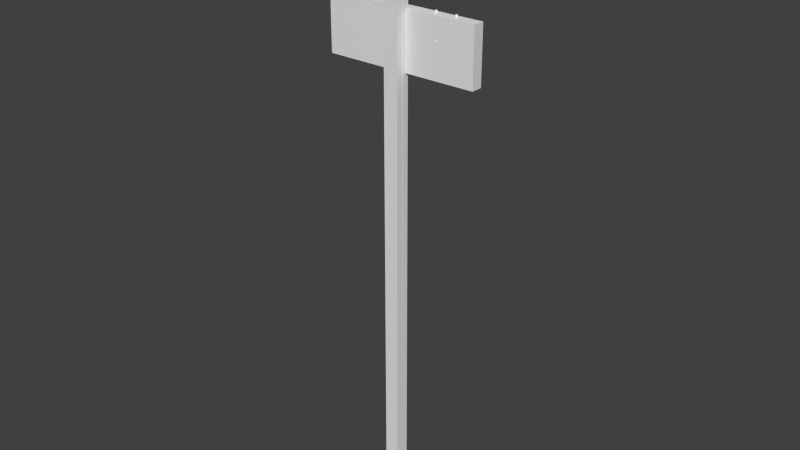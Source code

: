 # Source: pole1.blend  (saved by Blender 2.74.0; exported with 4.5.12 LTS)
import bpy
from mathutils import Matrix  # noqa: F401  (used for matrix-valued properties, if any)

bpy.ops.wm.read_factory_settings(use_empty=True)
scene = bpy.context.scene
scene.name = 'Scene'

# ---- collections
col_collection_1 = bpy.data.collections.new('Collection 1'); scene.collection.children.link(col_collection_1)
col_collection_11 = bpy.data.collections.new('Collection 11'); scene.collection.children.link(col_collection_11)

# ---- materials (node trees are filled in below, after node groups)
mat_pole = bpy.data.materials.new('pole')
mat_pole.alpha_threshold = 0.0
mat_pole.use_transparent_shadow = False
mat_pole.roughness = 0.5

# ---- material node trees

# ---- world
world_world = bpy.data.worlds.new('World'); scene.world = world_world
world_world.color = (0.05088, 0.05088, 0.05088)
world_world.use_sun_shadow = False
world_world.sun_shadow_jitter_overblur = 0.0
world_world.cycles.sampling_method = 'MANUAL'
world_world.cycles.sample_map_resolution = 256
world_world.light_settings.distance = 40.0

# ---- meshes
me_cylinder_001 = bpy.data.meshes.new('Cylinder.001')
me_cylinder_001.from_pydata([(3.082, 10.02, 575.4), (3.086, 13.29, 575.7), (56.04, 8.602, 627.9), (56.03, 5.333, 627.6), (-1.784, 9.613, 580.3), (-1.78, 12.88, 580.6), (51.17, 8.199, 632.8), (51.17, 4.929, 632.5), (-56.38, 5.385, 625.9), (-56.67, 8.653, 625.9), (3.838, 13.55, 575.4), (4.126, 10.29, 575.5), (-51.98, 5.816, 631.2), (-52.27, 9.084, 631.2), (8.24, 13.99, 580.8), (8.528, 10.72, 580.8), (-99.33, 9.694, 624.0), (-99.33, 18.21, 624.0), (99.28, 18.21, 624.0), (99.28, 9.694, 624.0), (-99.37, 9.694, 642.0), (-99.37, 18.21, 642.0), (99.31, 18.21, 642.0), (99.31, 9.694, 642.0), (-82.81, 9.694, 725.0), (-82.81, 18.21, 725.0), (84.07, 18.21, 725.0), (84.07, 9.694, 725.0), (-82.81, 9.694, 743.0), (-82.81, 18.21, 743.0), (84.07, 18.21, 743.0), (84.07, 9.694, 743.0), (0.0, 9.479, 0.04492), (0.0, 9.479, 767.0), (3.627, 8.757, 0.04492), (3.627, 8.757, 767.0), (6.703, 6.703, 0.04492), (6.703, 6.703, 767.0), (8.757, 3.627, 0.04492), (8.757, 3.627, 767.0), (9.479, -4.143e-07, 0.04492), (9.479, -4.143e-07, 767.0), (8.757, -3.627, 0.04492), (8.757, -3.627, 767.0), (6.703, -6.703, 0.04492), (6.703, -6.703, 767.0), (3.627, -8.757, 0.04492), (3.627, -8.757, 767.0), (1.431e-06, -9.479, 0.04492), (1.431e-06, -9.479, 767.0), (-3.627, -8.757, 0.04492), (-3.627, -8.757, 767.0), (-6.703, -6.703, 0.04492), (-6.703, -6.703, 767.0), (-8.757, -3.627, 0.04492), (-8.757, -3.627, 767.0), (-9.479, 1.13e-07, 0.04492), (-9.479, 1.13e-07, 767.0), (-8.757, 3.627, 0.04492), (-8.757, 3.627, 767.0), (-6.703, 6.703, 0.04492), (-6.703, 6.703, 767.0), (-3.627, 8.758, 0.04492), (-3.627, 8.758, 767.0), (0.3536, 10.02, 680.4), (0.346, 13.29, 680.6), (-53.3, 8.602, 732.1), (-53.29, 5.333, 731.9), (5.153, 9.613, 685.3), (5.146, 12.88, 685.6), (-48.5, 8.199, 737.1), (-48.49, 4.929, 736.8), (59.14, 5.639, 731.7), (59.42, 8.908, 731.6), (-0.4032, 13.81, 680.4), (-0.6909, 10.54, 680.4), (54.66, 6.07, 736.9), (54.95, 9.339, 736.9), (-4.876, 14.24, 685.6), (-5.164, 10.97, 685.6), (-47.69, 17.32, 742.5), (-47.69, 17.32, 746.2), (5.019, -5.373, 771.6), (0.04186, 6.642, 771.6), (-46.75, 14.9, 752.5), (-46.36, 13.97, 752.5), (-46.75, 13.03, 752.5), (-4.457, 4.102, 769.1), (-47.69, 10.61, 742.5), (-6.32, -0.3965, 769.1), (-50.06, 11.6, 742.5), (-50.06, 11.6, 746.2), (-51.04, 13.97, 742.5), (-51.04, 13.97, 746.2), (-50.06, 16.33, 742.5), (-50.06, 16.33, 746.2), (-4.457, -4.895, 769.1), (7.08, -0.3965, 771.6), (-42.71, 18.94, 747.5), (-40.65, 13.97, 747.5), (5.019, 4.58, 771.6), (-52.19, 9.466, 745.0), (-54.05, 13.97, 745.0), (-52.19, 18.46, 745.0), (-47.69, 21.0, 747.5), (-42.71, 8.988, 747.5), (-47.69, 6.927, 747.5), (-2.327, 1.973, 770.3), (-2.327, 1.973, 766.6), (-52.66, 8.988, 747.5), (-54.72, 13.97, 747.5), (-52.66, 18.94, 747.5), (-47.69, 15.29, 752.5), (-43.19, 18.46, 745.0), (-41.32, 13.97, 745.0), (-43.19, 9.466, 745.0), (-47.69, 12.64, 752.5), (-48.62, 13.03, 752.5), (-49.01, 13.97, 752.5), (-48.62, 14.9, 752.5), (-47.69, 21.95, 751.3), (-47.69, 7.603, 745.0), (-47.69, 20.33, 745.0), (-45.32, 16.33, 746.2), (-47.69, 5.978, 751.3), (-53.33, 8.317, 751.3), (-55.67, 13.97, 751.3), (-53.33, 19.61, 751.3), (-3.309, -0.3965, 770.3), (-45.32, 16.33, 742.5), (-44.34, 13.97, 746.2), (-44.34, 13.97, 742.5), (-3.309, -0.3965, 766.6), (-54.63, 7.025, 754.3), (-57.5, 13.97, 754.3), (-54.63, 20.91, 754.3), (-2.327, -2.766, 770.3), (-45.32, 11.6, 746.2), (-45.32, 11.6, 742.5), (-47.69, 10.61, 746.2), (-2.327, -2.766, 766.6), (-49.14, 12.51, 759.3), (-49.74, 13.97, 759.3), (-49.14, 15.42, 759.3), (0.04185, -3.747, 766.6), (0.9789, -1.334, 776.6), (1.367, -0.3965, 776.6), (0.9789, 0.5405, 776.6), (0.04185, 2.954, 770.3), (-48.68, 12.97, 762.7), (-49.1, 13.97, 762.7), (-48.68, 14.96, 762.7), (-47.69, 13.97, 763.1), (-42.04, 8.317, 751.3), (-39.7, 13.97, 751.3), (-42.04, 19.61, 751.3), (-47.69, 23.78, 754.3), (-47.69, 4.15, 754.3), (-40.75, 7.025, 754.3), (-37.87, 13.97, 754.3), (-40.75, 20.91, 754.3), (-47.69, 16.02, 759.3), (-47.69, 11.91, 759.3), (-46.23, 12.51, 759.3), (-45.63, 13.97, 759.3), (-46.23, 15.42, 759.3), (-47.69, 15.38, 762.7), (-47.69, 12.55, 762.7), (-46.69, 12.97, 762.7), (-46.28, 13.97, 762.7), (-46.69, 14.96, 762.7), (0.04185, 2.954, 766.6), (0.04186, -7.435, 771.6), (-4.935, -5.373, 771.6), (-6.997, -0.3965, 771.6), (-4.935, 4.58, 771.6), (0.04186, 0.9287, 776.6), (4.541, 4.102, 769.1), (6.404, -0.3965, 769.1), (4.541, -4.895, 769.1), (0.04186, -1.722, 776.6), (-0.8952, -1.334, 776.6), (-1.283, -0.3965, 776.6), (-0.8952, 0.5405, 776.6), (0.04186, 7.591, 775.4), (0.04187, -6.759, 769.1), (0.04187, 5.966, 769.1), (2.411, 1.973, 770.3), (0.04186, -8.384, 775.4), (-5.606, -6.045, 775.4), (-7.946, -0.3965, 775.4), (-5.606, 5.251, 775.4), (2.411, 1.973, 766.6), (3.393, -0.3965, 770.3), (3.393, -0.3965, 766.6), (-6.898, -7.337, 778.4), (-9.773, -0.3965, 778.4), (-6.898, 6.544, 778.4), (2.411, -2.766, 770.3), (2.411, -2.766, 766.6), (0.04187, -3.747, 770.3), (-1.411, -1.849, 783.4), (-2.013, -0.3965, 783.4), (-1.411, 1.056, 783.4), (-0.9553, -1.394, 786.8), (-1.368, -0.3965, 786.8), (-0.9553, 0.6007, 786.8), (0.04187, -0.3965, 787.2), (5.69, -6.045, 775.4), (8.029, -0.3965, 775.4), (5.69, 5.251, 775.4), (0.04186, 9.419, 778.4), (0.04186, -10.21, 778.4), (6.982, -7.337, 778.4), (9.857, -0.3965, 778.4), (6.982, 6.544, 778.4), (0.04186, 1.658, 783.4), (0.04186, -2.451, 783.4), (1.495, -1.849, 783.4), (2.096, -0.3965, 783.4), (1.495, 1.056, 783.4), (0.04186, 1.014, 786.8), (0.04186, -1.807, 786.8), (1.039, -1.394, 786.8), (1.452, -0.3965, 786.8), (1.039, 0.6007, 786.8), (59.92, 8.988, 747.5), (54.94, 21.0, 747.5), (50.44, 18.46, 745.0), (48.58, 13.97, 745.0), (50.44, 9.466, 745.0), (61.98, 13.97, 747.5), (59.92, 18.94, 747.5), (52.57, 16.33, 746.1), (52.57, 16.33, 742.4), (51.59, 13.97, 746.1), (51.59, 13.97, 742.4), (52.57, 11.6, 746.1), (52.57, 11.6, 742.4), (54.94, 10.61, 742.4), (55.88, 13.03, 752.4), (56.27, 13.97, 752.4), (55.88, 14.9, 752.4), (54.94, 17.32, 746.1), (54.94, 17.32, 742.4), (54.94, 6.927, 747.5), (49.96, 8.988, 747.5), (47.9, 13.97, 747.5), (49.96, 18.94, 747.5), (54.94, 15.29, 752.4), (59.44, 18.46, 745.0), (61.3, 13.97, 745.0), (59.44, 9.466, 745.0), (54.94, 12.64, 752.4), (54.0, 13.03, 752.4), (53.62, 13.97, 752.4), (54.0, 14.9, 752.4), (54.94, 21.95, 751.3), (54.94, 7.603, 745.0), (54.94, 20.33, 745.0), (57.31, 16.33, 746.1), (54.94, 5.978, 751.3), (49.29, 8.317, 751.3), (46.95, 13.97, 751.3), (49.29, 19.61, 751.3), (57.31, 16.33, 742.4), (58.29, 13.97, 746.1), (58.29, 13.97, 742.4), (48.0, 7.025, 754.3), (45.13, 13.97, 754.3), (48.0, 20.91, 754.3), (57.31, 11.6, 746.1), (57.31, 11.6, 742.4), (54.94, 10.61, 746.1), (53.49, 12.51, 759.2), (52.89, 13.97, 759.2), (53.49, 15.42, 759.2), (53.94, 12.97, 762.6), (53.53, 13.97, 762.6), (53.94, 14.96, 762.6), (54.94, 13.97, 763.0), (60.59, 8.317, 751.3), (62.93, 13.97, 751.3), (60.59, 19.61, 751.3), (54.94, 23.78, 754.3), (54.94, 4.15, 754.3), (61.88, 7.025, 754.3), (64.76, 13.97, 754.3), (61.88, 20.91, 754.3), (54.94, 16.02, 759.2), (54.94, 11.91, 759.2), (56.39, 12.51, 759.2), (57.0, 13.97, 759.2), (56.39, 15.42, 759.2), (54.94, 15.38, 762.6), (54.94, 12.55, 762.6), (55.94, 12.97, 762.6), (56.35, 13.97, 762.6), (55.94, 14.96, 762.6), (-44.04, 17.32, 641.6), (-44.04, 17.32, 645.3), (-43.11, 14.9, 651.6), (-42.72, 13.97, 651.6), (-43.11, 13.03, 651.6), (-44.04, 10.61, 641.6), (-46.41, 11.6, 641.6), (-46.41, 11.6, 645.3), (-47.39, 13.97, 641.6), (-47.39, 13.97, 645.3), (-46.41, 16.33, 641.6), (-46.41, 16.33, 645.3), (-39.07, 18.94, 646.6), (-37.0, 13.97, 646.6), (-48.54, 9.466, 644.1), (-50.41, 13.97, 644.1), (-48.54, 18.46, 644.1), (-44.04, 21.0, 646.6), (-39.07, 8.988, 646.6), (-44.04, 6.927, 646.6), (-49.02, 8.988, 646.6), (-51.08, 13.97, 646.6), (-49.02, 18.94, 646.6), (-44.04, 15.29, 651.6), (-39.54, 18.46, 644.1), (-37.68, 13.97, 644.1), (-39.54, 9.466, 644.1), (-44.04, 12.64, 651.6), (-44.98, 13.03, 651.6), (-45.37, 13.97, 651.6), (-44.98, 14.9, 651.6), (-44.04, 21.95, 650.4), (-44.04, 7.603, 644.1), (-44.04, 20.33, 644.1), (-41.67, 16.33, 645.3), (-44.04, 5.978, 650.4), (-49.69, 8.317, 650.4), (-52.03, 13.97, 650.4), (-49.69, 19.61, 650.4), (-41.67, 16.33, 641.6), (-40.69, 13.97, 645.3), (-40.69, 13.97, 641.6), (-50.98, 7.025, 653.5), (-53.86, 13.97, 653.5), (-50.98, 20.91, 653.5), (-41.67, 11.6, 645.3), (-41.67, 11.6, 641.6), (-44.04, 10.61, 645.3), (-45.5, 12.51, 658.4), (-46.1, 13.97, 658.4), (-45.5, 15.42, 658.4), (-45.04, 12.97, 661.8), (-45.45, 13.97, 661.8), (-45.04, 14.96, 661.8), (-44.04, 13.97, 662.2), (-38.4, 8.317, 650.4), (-36.06, 13.97, 650.4), (-38.4, 19.61, 650.4), (-44.04, 23.78, 653.5), (-44.04, 4.15, 653.5), (-37.1, 7.025, 653.5), (-34.23, 13.97, 653.5), (-37.1, 20.91, 653.5), (-44.04, 16.02, 658.4), (-44.04, 11.91, 658.4), (-42.59, 12.51, 658.4), (-41.99, 13.97, 658.4), (-42.59, 15.42, 658.4), (-44.04, 15.38, 661.8), (-44.04, 12.55, 661.8), (-43.05, 12.97, 661.8), (-42.63, 13.97, 661.8), (-43.05, 14.96, 661.8), (76.39, 8.988, 646.6), (71.41, 21.0, 646.6), (66.91, 18.46, 644.1), (65.05, 13.97, 644.1), (66.91, 9.466, 644.1), (78.45, 13.97, 646.6), (76.39, 18.94, 646.6), (69.04, 16.33, 645.2), (69.04, 16.33, 641.5), (68.06, 13.97, 645.2), (68.06, 13.97, 641.5), (69.04, 11.6, 645.2), (69.04, 11.6, 641.5), (71.41, 10.61, 641.5), (72.35, 13.03, 651.5), (72.73, 13.97, 651.5), (72.35, 14.9, 651.5), (71.41, 17.32, 645.2), (71.41, 17.32, 641.5), (71.41, 6.927, 646.6), (66.43, 8.988, 646.6), (64.37, 13.97, 646.6), (66.43, 18.94, 646.6), (71.41, 15.29, 651.5), (75.91, 18.46, 644.1), (77.77, 13.97, 644.1), (75.91, 9.466, 644.1), (71.41, 12.64, 651.5), (70.47, 13.03, 651.5), (70.08, 13.97, 651.5), (70.47, 14.9, 651.5), (71.41, 21.95, 650.4), (71.41, 7.603, 644.1), (71.41, 20.33, 644.1), (73.78, 16.33, 645.2), (71.41, 5.978, 650.4), (65.76, 8.317, 650.4), (63.42, 13.97, 650.4), (65.76, 19.61, 650.4), (73.78, 16.33, 641.5), (74.76, 13.97, 645.2), (74.76, 13.97, 641.5), (64.47, 7.025, 653.4), (61.59, 13.97, 653.4), (64.47, 20.91, 653.4), (73.78, 11.6, 645.2), (73.78, 11.6, 641.5), (71.41, 10.61, 645.2), (69.96, 12.51, 658.3), (69.35, 13.97, 658.3), (69.96, 15.42, 658.3), (70.41, 12.97, 661.7), (70.0, 13.97, 661.7), (70.41, 14.96, 661.7), (71.41, 13.97, 662.1), (77.06, 8.317, 650.4), (79.4, 13.97, 650.4), (77.06, 19.61, 650.4), (71.41, 23.78, 653.4), (71.41, 4.15, 653.4), (78.35, 7.025, 653.4), (81.22, 13.97, 653.4), (78.35, 20.91, 653.4), (71.41, 16.02, 658.3), (71.41, 11.91, 658.3), (72.86, 12.51, 658.3), (73.46, 13.97, 658.3), (72.86, 15.42, 658.3), (71.41, 15.38, 661.7), (71.41, 12.55, 661.7), (72.41, 12.97, 661.7), (72.82, 13.97, 661.7), (72.41, 14.96, 661.7), (-72.59, 17.32, 641.6), (-72.59, 17.32, 645.3), (-71.65, 14.9, 651.6), (-71.26, 13.97, 651.6), (-71.65, 13.03, 651.6), (-72.59, 10.61, 641.6), (-74.96, 11.6, 641.6), (-74.96, 11.6, 645.3), (-75.94, 13.97, 641.6), (-75.94, 13.97, 645.3), (-74.96, 16.33, 641.6), (-74.96, 16.33, 645.3), (-67.61, 18.94, 646.6), (-65.55, 13.97, 646.6), (-77.09, 9.466, 644.1), (-78.95, 13.97, 644.1), (-77.09, 18.46, 644.1), (-72.59, 21.0, 646.6), (-67.61, 8.988, 646.6), (-72.59, 6.927, 646.6), (-77.56, 8.988, 646.6), (-79.63, 13.97, 646.6), (-77.56, 18.94, 646.6), (-72.59, 15.29, 651.6), (-68.09, 18.46, 644.1), (-66.23, 13.97, 644.1), (-68.09, 9.466, 644.1), (-72.59, 12.64, 651.6), (-73.52, 13.03, 651.6), (-73.91, 13.97, 651.6), (-73.52, 14.9, 651.6), (-72.59, 21.95, 650.4), (-72.59, 7.603, 644.1), (-72.59, 20.33, 644.1), (-70.22, 16.33, 645.3), (-72.59, 5.978, 650.4), (-78.24, 8.317, 650.4), (-80.58, 13.97, 650.4), (-78.24, 19.61, 650.4), (-70.22, 16.33, 641.6), (-69.24, 13.97, 645.3), (-69.24, 13.97, 641.6), (-79.53, 7.025, 653.5), (-82.4, 13.97, 653.5), (-79.53, 20.91, 653.5), (-70.22, 11.6, 645.3), (-70.22, 11.6, 641.6), (-72.59, 10.61, 645.3), (-74.04, 12.51, 658.4), (-74.64, 13.97, 658.4), (-74.04, 15.42, 658.4), (-73.59, 12.97, 661.8), (-74.0, 13.97, 661.8), (-73.59, 14.96, 661.8), (-72.59, 13.97, 662.2), (-66.94, 8.317, 650.4), (-64.6, 13.97, 650.4), (-66.94, 19.61, 650.4), (-72.59, 23.78, 653.5), (-72.59, 4.15, 653.5), (-65.65, 7.025, 653.5), (-62.77, 13.97, 653.5), (-65.65, 20.91, 653.5), (-72.59, 16.02, 658.4), (-72.59, 11.91, 658.4), (-71.14, 12.51, 658.4), (-70.53, 13.97, 658.4), (-71.14, 15.42, 658.4), (-72.59, 15.38, 661.8), (-72.59, 12.55, 661.8), (-71.59, 12.97, 661.8), (-71.18, 13.97, 661.8), (-71.59, 14.96, 661.8), (49.5, 8.988, 646.6), (44.52, 21.0, 646.6), (40.02, 18.46, 644.1), (38.16, 13.97, 644.1), (40.02, 9.466, 644.1), (51.56, 13.97, 646.6), (49.5, 18.94, 646.6), (42.15, 16.33, 645.2), (42.15, 16.33, 641.5), (41.17, 13.97, 645.2), (41.17, 13.97, 641.5), (42.15, 11.6, 645.2), (42.15, 11.6, 641.5), (44.52, 10.61, 641.5), (45.46, 13.03, 651.5), (45.84, 13.97, 651.5), (45.46, 14.9, 651.5), (44.52, 17.32, 645.2), (44.52, 17.32, 641.5), (44.52, 6.927, 646.6), (39.54, 8.988, 646.6), (37.48, 13.97, 646.6), (39.54, 18.94, 646.6), (44.52, 15.29, 651.5), (49.02, 18.46, 644.1), (50.88, 13.97, 644.1), (49.02, 9.466, 644.1), (44.52, 12.64, 651.5), (43.58, 13.03, 651.5), (43.19, 13.97, 651.5), (43.58, 14.9, 651.5), (44.52, 21.95, 650.4), (44.52, 7.603, 644.1), (44.52, 20.33, 644.1), (46.89, 16.33, 645.2), (44.52, 5.978, 650.4), (38.87, 8.317, 650.4), (36.53, 13.97, 650.4), (38.87, 19.61, 650.4), (46.89, 16.33, 641.5), (47.87, 13.97, 645.2), (47.87, 13.97, 641.5), (37.58, 7.025, 653.4), (34.7, 13.97, 653.4), (37.58, 20.91, 653.4), (46.89, 11.6, 645.2), (46.89, 11.6, 641.5), (44.52, 10.61, 645.2), (43.07, 12.51, 658.3), (42.46, 13.97, 658.3), (43.07, 15.42, 658.3), (43.52, 12.97, 661.7), (43.11, 13.97, 661.7), (43.52, 14.96, 661.7), (44.52, 13.97, 662.1), (50.17, 8.317, 650.4), (52.51, 13.97, 650.4), (50.17, 19.61, 650.4), (44.52, 23.78, 653.4), (44.52, 4.15, 653.4), (51.46, 7.025, 653.4), (54.33, 13.97, 653.4), (51.46, 20.91, 653.4), (44.52, 16.02, 658.3), (44.52, 11.91, 658.3), (45.97, 12.51, 658.3), (46.57, 13.97, 658.3), (45.97, 15.42, 658.3), (44.52, 15.38, 661.7), (44.52, 12.55, 661.7), (45.52, 12.97, 661.7), (45.93, 13.97, 661.7), (45.52, 14.96, 661.7)], [], [(4, 5, 1, 0), (5, 6, 2, 1), (6, 7, 3, 2), (7, 4, 0, 3), (0, 1, 2, 3), (7, 6, 5, 4), (12, 13, 9, 8), (13, 14, 10, 9), (14, 15, 11, 10), (15, 12, 8, 11), (8, 9, 10, 11), (15, 14, 13, 12), (20, 21, 17, 16), (21, 22, 18, 17), (22, 23, 19, 18), (23, 20, 16, 19), (16, 17, 18, 19), (23, 22, 21, 20), (28, 29, 25, 24), (29, 30, 26, 25), (30, 31, 27, 26), (31, 28, 24, 27), (24, 25, 26, 27), (31, 30, 29, 28), (32, 33, 35, 34), (34, 35, 37, 36), (36, 37, 39, 38), (38, 39, 41, 40), (40, 41, 43, 42), (42, 43, 45, 44), (44, 45, 47, 46), (46, 47, 49, 48), (48, 49, 51, 50), (50, 51, 53, 52), (52, 53, 55, 54), (54, 55, 57, 56), (56, 57, 59, 58), (58, 59, 61, 60), (62, 63, 33, 32), (60, 61, 63, 62), (35, 33, 49, 47), (33, 63, 51, 49), (63, 61, 53, 51), (55, 59, 57), (59, 55, 53, 61), (47, 45, 37, 35), (39, 43, 41), (43, 39, 37, 45), (68, 64, 65, 69), (69, 65, 66, 70), (70, 66, 67, 71), (71, 67, 64, 68), (64, 67, 66, 65), (71, 68, 69, 70), (76, 72, 73, 77), (77, 73, 74, 78), (78, 74, 75, 79), (79, 75, 72, 76), (72, 75, 74, 73), (79, 76, 77, 78), (179, 82, 172, 185), (97, 146, 145, 82), (163, 168, 167, 162), (165, 170, 169, 164), (209, 214, 213, 208), (90, 91, 93, 92), (93, 91, 101, 102), (94, 95, 81, 80), (92, 93, 95, 94), (155, 160, 159, 154), (161, 166, 170, 165), (176, 183, 191, 184), (95, 93, 102, 103), (181, 180, 188, 189), (182, 181, 189, 190), (146, 209, 208, 145), (164, 169, 168, 163), (104, 111, 119, 112), (190, 189, 195, 196), (156, 161, 165, 160), (103, 102, 110, 111), (160, 165, 164, 159), (102, 101, 109, 110), (159, 164, 163, 158), (174, 173, 181, 182), (119, 118, 126, 127), (158, 163, 162, 157), (111, 110, 118, 119), (175, 174, 182, 183), (110, 109, 117, 118), (213, 218, 217, 212), (183, 182, 190, 191), (214, 219, 218, 213), (126, 125, 133, 134), (85, 154, 153, 86), (118, 117, 125, 126), (89, 96, 173, 174), (117, 116, 124, 125), (215, 220, 219, 214), (112, 119, 127, 120), (154, 159, 158, 153), (87, 89, 174, 175), (99, 85, 86, 105), (211, 216, 220, 215), (115, 105, 106, 121), (83, 175, 183, 176), (84, 155, 154, 85), (127, 126, 134, 135), (98, 84, 85, 99), (131, 129, 123, 130), (219, 224, 223, 218), (107, 128, 89, 87), (216, 221, 225, 220), (135, 134, 142, 143), (113, 98, 99, 114), (134, 133, 141, 142), (114, 99, 105, 115), (210, 215, 214, 209), (123, 113, 114, 130), (143, 142, 150, 151), (137, 115, 121, 139), (142, 141, 149, 150), (132, 128, 107, 108), (108, 107, 148, 171), (128, 136, 96, 89), (138, 131, 130, 137), (151, 150, 152), (130, 114, 115, 137), (150, 149, 152), (140, 136, 128, 132), (220, 225, 224, 219), (218, 223, 222, 217), (168, 152, 167), (169, 152, 168), (88, 139, 91, 90), (170, 152, 169), (166, 152, 170), (91, 139, 121, 101), (81, 95, 103, 122), (122, 103, 111, 104), (101, 121, 106, 109), (153, 158, 157, 124), (120, 156, 160, 155), (109, 106, 116, 117), (112, 120, 155, 84), (86, 153, 124, 116), (105, 86, 116, 106), (133, 157, 162, 141), (125, 124, 157, 133), (120, 127, 135, 156), (104, 112, 84, 98), (156, 135, 143, 161), (122, 104, 98, 113), (161, 143, 151, 166), (81, 122, 113, 123), (141, 162, 167, 149), (166, 151, 152), (129, 80, 81, 123), (149, 167, 152), (88, 138, 137, 139), (147, 210, 209, 146), (191, 190, 196, 197), (100, 147, 146, 97), (194, 192, 187, 193), (197, 196, 202, 203), (177, 100, 97, 178), (196, 195, 201, 202), (178, 97, 82, 179), (187, 177, 178, 193), (203, 202, 205, 206), (198, 179, 185, 200), (202, 201, 204, 205), (199, 194, 193, 198), (206, 205, 207), (193, 178, 179, 198), (205, 204, 207), (223, 207, 222), (224, 207, 223), (144, 200, 136, 140), (225, 207, 224), (221, 207, 225), (136, 200, 185, 96), (148, 107, 87, 186), (186, 87, 175, 83), (96, 185, 172, 173), (208, 213, 212, 188), (184, 211, 215, 210), (173, 172, 180, 181), (176, 184, 210, 147), (145, 208, 188, 180), (82, 145, 180, 172), (195, 212, 217, 201), (189, 188, 212, 195), (184, 191, 197, 211), (83, 176, 147, 100), (211, 197, 203, 216), (186, 83, 100, 177), (216, 203, 206, 221), (148, 186, 177, 187), (201, 217, 222, 204), (221, 206, 207), (192, 171, 148, 187), (204, 222, 207), (144, 199, 198, 200), (252, 226, 245, 258), (231, 241, 240, 226), (282, 287, 286, 281), (249, 256, 264, 257), (254, 253, 261, 262), (255, 254, 262, 263), (241, 282, 281, 240), (263, 262, 268, 269), (247, 246, 254, 255), (248, 247, 255, 256), (286, 291, 290, 285), (256, 255, 263, 264), (287, 292, 291, 286), (229, 230, 246, 247), (288, 293, 292, 287), (228, 229, 247, 248), (284, 289, 293, 288), (227, 248, 256, 249), (292, 297, 296, 291), (233, 235, 229, 228), (289, 294, 298, 293), (283, 288, 287, 282), (236, 235, 233, 234), (234, 233, 243, 244), (235, 237, 230, 229), (238, 237, 235, 236), (293, 298, 297, 292), (291, 296, 295, 290), (242, 283, 282, 241), (264, 263, 269, 270), (232, 242, 241, 231), (267, 265, 260, 266), (270, 269, 275, 276), (250, 232, 231, 251), (269, 268, 274, 275), (251, 231, 226, 252), (260, 250, 251, 266), (276, 275, 278, 279), (271, 252, 258, 273), (275, 274, 277, 278), (272, 267, 266, 271), (279, 278, 280), (266, 251, 252, 271), (278, 277, 280), (296, 280, 295), (297, 280, 296), (239, 273, 237, 238), (298, 280, 297), (294, 280, 298), (237, 273, 258, 230), (243, 233, 228, 259), (259, 228, 248, 227), (230, 258, 245, 246), (281, 286, 285, 261), (257, 284, 288, 283), (246, 245, 253, 254), (249, 257, 283, 242), (240, 281, 261, 253), (226, 240, 253, 245), (268, 285, 290, 274), (262, 261, 285, 268), (257, 264, 270, 284), (227, 249, 242, 232), (284, 270, 276, 289), (259, 227, 232, 250), (289, 276, 279, 294), (243, 259, 250, 260), (274, 290, 295, 277), (294, 279, 280), (265, 244, 243, 260), (277, 295, 280), (239, 272, 271, 273), (364, 369, 368, 363), (366, 371, 370, 365), (305, 306, 308, 307), (308, 306, 313, 314), (309, 310, 300, 299), (307, 308, 310, 309), (356, 361, 360, 355), (362, 367, 371, 366), (310, 308, 314, 315), (365, 370, 369, 364), (316, 321, 329, 322), (357, 362, 366, 361), (315, 314, 320, 321), (361, 366, 365, 360), (314, 313, 319, 320), (360, 365, 364, 359), (329, 328, 336, 337), (359, 364, 363, 358), (321, 320, 328, 329), (320, 319, 327, 328), (336, 335, 341, 342), (302, 355, 354, 303), (328, 327, 335, 336), (327, 326, 334, 335), (322, 329, 337, 330), (355, 360, 359, 354), (312, 302, 303, 317), (325, 317, 318, 331), (301, 356, 355, 302), (337, 336, 342, 343), (311, 301, 302, 312), (340, 338, 333, 339), (343, 342, 348, 349), (323, 311, 312, 324), (342, 341, 347, 348), (324, 312, 317, 325), (333, 323, 324, 339), (349, 348, 351, 352), (344, 325, 331, 346), (348, 347, 350, 351), (345, 340, 339, 344), (352, 351, 353), (339, 324, 325, 344), (351, 350, 353), (369, 353, 368), (370, 353, 369), (304, 346, 306, 305), (371, 353, 370), (367, 353, 371), (306, 346, 331, 313), (300, 310, 315, 332), (332, 315, 321, 316), (313, 331, 318, 319), (354, 359, 358, 334), (330, 357, 361, 356), (319, 318, 326, 327), (322, 330, 356, 301), (303, 354, 334, 326), (317, 303, 326, 318), (341, 358, 363, 347), (335, 334, 358, 341), (330, 337, 343, 357), (316, 322, 301, 311), (357, 343, 349, 362), (332, 316, 311, 323), (362, 349, 352, 367), (300, 332, 323, 333), (347, 363, 368, 350), (367, 352, 353), (338, 299, 300, 333), (350, 368, 353), (304, 345, 344, 346), (398, 372, 391, 404), (377, 387, 386, 372), (428, 433, 432, 427), (395, 402, 410, 403), (400, 399, 407, 408), (401, 400, 408, 409), (387, 428, 427, 386), (409, 408, 414, 415), (393, 392, 400, 401), (394, 393, 401, 402), (432, 437, 436, 431), (402, 401, 409, 410), (433, 438, 437, 432), (375, 376, 392, 393), (434, 439, 438, 433), (374, 375, 393, 394), (430, 435, 439, 434), (373, 394, 402, 395), (438, 443, 442, 437), (379, 381, 375, 374), (435, 440, 444, 439), (429, 434, 433, 428), (382, 381, 379, 380), (380, 379, 389, 390), (381, 383, 376, 375), (384, 383, 381, 382), (439, 444, 443, 438), (437, 442, 441, 436), (388, 429, 428, 387), (410, 409, 415, 416), (378, 388, 387, 377), (413, 411, 406, 412), (416, 415, 421, 422), (396, 378, 377, 397), (415, 414, 420, 421), (397, 377, 372, 398), (406, 396, 397, 412), (422, 421, 424, 425), (417, 398, 404, 419), (421, 420, 423, 424), (418, 413, 412, 417), (425, 424, 426), (412, 397, 398, 417), (424, 423, 426), (442, 426, 441), (443, 426, 442), (385, 419, 383, 384), (444, 426, 443), (440, 426, 444), (383, 419, 404, 376), (389, 379, 374, 405), (405, 374, 394, 373), (376, 404, 391, 392), (427, 432, 431, 407), (403, 430, 434, 429), (392, 391, 399, 400), (395, 403, 429, 388), (386, 427, 407, 399), (372, 386, 399, 391), (414, 431, 436, 420), (408, 407, 431, 414), (403, 410, 416, 430), (373, 395, 388, 378), (430, 416, 422, 435), (405, 373, 378, 396), (435, 422, 425, 440), (389, 405, 396, 406), (420, 436, 441, 423), (440, 425, 426), (411, 390, 389, 406), (423, 441, 426), (385, 418, 417, 419), (510, 515, 514, 509), (512, 517, 516, 511), (451, 452, 454, 453), (454, 452, 459, 460), (455, 456, 446, 445), (453, 454, 456, 455), (502, 507, 506, 501), (508, 513, 517, 512), (456, 454, 460, 461), (511, 516, 515, 510), (462, 467, 475, 468), (503, 508, 512, 507), (461, 460, 466, 467), (507, 512, 511, 506), (460, 459, 465, 466), (506, 511, 510, 505), (475, 474, 482, 483), (505, 510, 509, 504), (467, 466, 474, 475), (466, 465, 473, 474), (482, 481, 487, 488), (448, 501, 500, 449), (474, 473, 481, 482), (473, 472, 480, 481), (468, 475, 483, 476), (501, 506, 505, 500), (458, 448, 449, 463), (471, 463, 464, 477), (447, 502, 501, 448), (483, 482, 488, 489), (457, 447, 448, 458), (486, 484, 479, 485), (489, 488, 494, 495), (469, 457, 458, 470), (488, 487, 493, 494), (470, 458, 463, 471), (479, 469, 470, 485), (495, 494, 497, 498), (490, 471, 477, 492), (494, 493, 496, 497), (491, 486, 485, 490), (498, 497, 499), (485, 470, 471, 490), (497, 496, 499), (515, 499, 514), (516, 499, 515), (450, 492, 452, 451), (517, 499, 516), (513, 499, 517), (452, 492, 477, 459), (446, 456, 461, 478), (478, 461, 467, 462), (459, 477, 464, 465), (500, 505, 504, 480), (476, 503, 507, 502), (465, 464, 472, 473), (468, 476, 502, 447), (449, 500, 480, 472), (463, 449, 472, 464), (487, 504, 509, 493), (481, 480, 504, 487), (476, 483, 489, 503), (462, 468, 447, 457), (503, 489, 495, 508), (478, 462, 457, 469), (508, 495, 498, 513), (446, 478, 469, 479), (493, 509, 514, 496), (513, 498, 499), (484, 445, 446, 479), (496, 514, 499), (450, 491, 490, 492), (544, 518, 537, 550), (523, 533, 532, 518), (574, 579, 578, 573), (541, 548, 556, 549), (546, 545, 553, 554), (547, 546, 554, 555), (533, 574, 573, 532), (555, 554, 560, 561), (539, 538, 546, 547), (540, 539, 547, 548), (578, 583, 582, 577), (548, 547, 555, 556), (579, 584, 583, 578), (521, 522, 538, 539), (580, 585, 584, 579), (520, 521, 539, 540), (576, 581, 585, 580), (519, 540, 548, 541), (584, 589, 588, 583), (525, 527, 521, 520), (581, 586, 590, 585), (575, 580, 579, 574), (528, 527, 525, 526), (526, 525, 535, 536), (527, 529, 522, 521), (530, 529, 527, 528), (585, 590, 589, 584), (583, 588, 587, 582), (534, 575, 574, 533), (556, 555, 561, 562), (524, 534, 533, 523), (559, 557, 552, 558), (562, 561, 567, 568), (542, 524, 523, 543), (561, 560, 566, 567), (543, 523, 518, 544), (552, 542, 543, 558), (568, 567, 570, 571), (563, 544, 550, 565), (567, 566, 569, 570), (564, 559, 558, 563), (571, 570, 572), (558, 543, 544, 563), (570, 569, 572), (588, 572, 587), (589, 572, 588), (531, 565, 529, 530), (590, 572, 589), (586, 572, 590), (529, 565, 550, 522), (535, 525, 520, 551), (551, 520, 540, 519), (522, 550, 537, 538), (573, 578, 577, 553), (549, 576, 580, 575), (538, 537, 545, 546), (541, 549, 575, 534), (532, 573, 553, 545), (518, 532, 545, 537), (560, 577, 582, 566), (554, 553, 577, 560), (549, 556, 562, 576), (519, 541, 534, 524), (576, 562, 568, 581), (551, 519, 524, 542), (581, 568, 571, 586), (535, 551, 542, 552), (566, 582, 587, 569), (586, 571, 572), (557, 536, 535, 552), (569, 587, 572), (531, 564, 563, 565)])
me_cylinder_001.polygons.foreach_set('use_smooth', [True] * 564)
_k = set([(16, 17), (16, 19), (16, 20), (17, 18), (17, 21), (18, 19), (18, 22), (19, 23), (20, 21), (20, 23), (21, 22), (22, 23), (24, 25), (24, 27), (24, 28), (25, 26), (25, 29), (26, 27), (26, 30), (27, 31), (28, 29), (28, 31), (29, 30), (30, 31), (41, 43), (43, 45), (45, 47), (47, 49), (49, 51), (51, 53), (53, 55), (55, 57), (141, 142), (141, 162), (142, 143), (143, 161), (161, 165), (162, 163), (163, 164), (164, 165), (201, 202), (201, 217), (202, 203), (203, 216), (216, 220), (217, 218), (218, 219), (219, 220), (274, 275), (274, 290), (275, 276), (276, 289), (289, 293), (290, 291), (291, 292), (292, 293), (347, 348), (347, 363), (348, 349), (349, 362), (362, 366), (363, 364), (364, 365), (365, 366), (420, 421), (420, 436), (421, 422), (422, 435), (435, 439), (436, 437), (437, 438), (438, 439), (493, 494), (493, 509), (494, 495), (495, 508), (508, 512), (509, 510), (510, 511), (511, 512), (566, 567), (566, 582), (567, 568), (568, 581), (581, 585), (582, 583), (583, 584), (584, 585)])
me_cylinder_001.attributes.new('sharp_edge', 'BOOLEAN', 'EDGE').data.foreach_set('value', [ (min(e.vertices), max(e.vertices)) in _k for e in me_cylinder_001.edges])
_uv = me_cylinder_001.uv_layers.new(name='UVMap')
_uv.uv.foreach_set('vector', [0.8892, 0.7623, 0.8892, 0.7525, 0.9098, 0.7525, 0.9098, 0.7623, 0.8794, 0.7623, 0.8794, 0.9843, 0.8587, 0.9843, 0.8588, 0.7623, 0.8891, 0.9941, 0.8891, 0.9843, 0.9097, 0.9843, 0.9097, 0.9941, 0.8891, 0.9843, 0.8892, 0.7623, 0.9098, 0.7623, 0.9097, 0.9843, 0.849, 0.7623, 0.8588, 0.7623, 0.8587, 0.9843, 0.849, 0.9843, 0.8891, 0.9843, 0.8794, 0.9843, 0.8794, 0.7623, 0.8892, 0.7623, 0.9894, 0.9815, 0.9894, 0.9912, 0.9688, 0.9912, 0.9688, 0.9815, 0.9384, 0.9815, 0.9384, 0.7463, 0.959, 0.7463, 0.959, 0.9815, 0.9894, 0.7365, 0.9894, 0.7463, 0.9688, 0.7463, 0.9688, 0.7365, 0.9894, 0.7463, 0.9894, 0.9815, 0.9688, 0.9815, 0.9688, 0.7463, 0.9688, 0.9815, 0.959, 0.9815, 0.959, 0.7463, 0.9688, 0.7463, 0.9286, 0.7463, 0.9384, 0.7463, 0.9384, 0.9815, 0.9286, 0.9815, 0.809, 0.6315, 0.8089, 0.6569, 0.7554, 0.6568, 0.7555, 0.6314, 0.6766, 0.6315, 0.6768, 0.03954, 0.7303, 0.03964, 0.7301, 0.6314, 0.8091, 0.01422, 0.8092, 0.03959, 0.7557, 0.03965, 0.7557, 0.01428, 0.8092, 0.03959, 0.809, 0.6315, 0.7555, 0.6314, 0.7557, 0.03965, 0.7555, 0.6314, 0.7301, 0.6314, 0.7303, 0.03964, 0.7557, 0.03965, 0.6515, 0.03953, 0.6768, 0.03954, 0.6766, 0.6315, 0.6513, 0.6315, 0.9865, 0.536, 0.9865, 0.5613, 0.933, 0.5613, 0.933, 0.536, 0.8542, 0.536, 0.8542, 0.03877, 0.9077, 0.03877, 0.9077, 0.536, 0.9865, 0.01341, 0.9865, 0.03877, 0.933, 0.03877, 0.933, 0.01341, 0.9865, 0.03877, 0.9865, 0.536, 0.933, 0.536, 0.933, 0.03877, 0.933, 0.536, 0.9077, 0.536, 0.9077, 0.03877, 0.933, 0.03877, 0.8288, 0.03877, 0.8542, 0.03877, 0.8542, 0.536, 0.8288, 0.536, 0.3225, 0.009921, 0.3225, 2.206, 0.2842, 2.206, 0.2842, 0.01023, 0.2842, 0.01023, 0.2842, 2.206, 0.2459, 2.206, 0.2459, 0.01054, 0.2459, 0.01054, 0.2459, 2.206, 0.2075, 2.207, 0.2075, 0.01085, 0.2075, 0.01085, 0.2075, 2.207, 0.1692, 2.207, 0.1692, 0.01116, 0.1692, 0.01116, 0.1692, 2.207, 0.1309, 2.207, 0.1309, 0.01147, 0.1309, 0.01147, 0.1309, 2.207, 0.09255, 2.208, 0.09255, 0.01178, 0.09255, 0.01178, 0.09255, 2.208, 0.05423, 2.208, 0.05423, 0.01208, 0.05423, 0.01208, 0.05423, 2.208, 0.0159, 2.208, 0.0159, 0.01239, 0.6291, 0.007448, 0.6291, 2.203, 0.5908, 2.204, 0.5908, 0.007757, 0.5908, 0.007757, 0.5908, 2.204, 0.5524, 2.204, 0.5524, 0.008066, 0.5524, 0.008066, 0.5524, 2.204, 0.5141, 2.204, 0.5141, 0.008375, 0.5141, 0.008375, 0.5141, 2.204, 0.4758, 2.205, 0.4758, 0.008684, 0.4758, 0.008684, 0.4758, 2.205, 0.4375, 2.205, 0.4375, 0.008993, 0.4375, 0.008993, 0.4375, 2.205, 0.3991, 2.205, 0.3991, 0.009303, 0.3608, 0.009612, 0.3608, 2.206, 0.3225, 2.206, 0.3225, 0.009921, 0.3991, 0.009303, 0.3991, 2.205, 0.3608, 2.206, 0.3608, 0.009612, 0.8222, 0.8607, 0.8086, 0.8664, 0.7939, 0.7923, 0.8086, 0.7923, 0.8086, 0.8664, 0.7939, 0.8664, 0.7802, 0.7979, 0.7939, 0.7923, 0.7939, 0.8664, 0.7802, 0.8607, 0.7698, 0.8083, 0.7802, 0.7979, 0.7642, 0.8219, 0.7698, 0.8503, 0.7642, 0.8367, 0.7698, 0.8503, 0.7642, 0.8219, 0.7698, 0.8083, 0.7802, 0.8607, 0.8086, 0.7923, 0.8222, 0.7979, 0.8326, 0.8503, 0.8222, 0.8607, 0.8383, 0.8367, 0.8326, 0.8083, 0.8383, 0.8219, 0.8326, 0.8083, 0.8383, 0.8367, 0.8326, 0.8503, 0.8222, 0.7979, 0.8892, 0.7623, 0.9098, 0.7623, 0.9098, 0.7525, 0.8892, 0.7525, 0.8794, 0.7623, 0.8588, 0.7623, 0.8587, 0.9843, 0.8794, 0.9843, 0.8891, 0.9941, 0.9097, 0.9941, 0.9097, 0.9843, 0.8891, 0.9843, 0.8891, 0.9843, 0.9097, 0.9843, 0.9098, 0.7623, 0.8892, 0.7623, 0.849, 0.7623, 0.849, 0.9843, 0.8587, 0.9843, 0.8588, 0.7623, 0.8891, 0.9843, 0.8892, 0.7623, 0.8794, 0.7623, 0.8794, 0.9843, 0.9894, 0.9815, 0.9688, 0.9815, 0.9688, 0.9912, 0.9894, 0.9912, 0.9384, 0.9815, 0.959, 0.9815, 0.959, 0.7463, 0.9384, 0.7463, 0.9894, 0.7365, 0.9688, 0.7365, 0.9688, 0.7463, 0.9894, 0.7463, 0.9894, 0.7463, 0.9688, 0.7463, 0.9688, 0.9815, 0.9894, 0.9815, 0.9688, 0.9815, 0.9688, 0.7463, 0.959, 0.7463, 0.959, 0.9815, 0.9286, 0.7463, 0.9286, 0.9815, 0.9384, 0.9815, 0.9384, 0.7463, 0.7087, 0.8212, 0.6971, 0.8191, 0.6866, 0.8477, 0.7057, 0.8509, 0.7022, 0.7994, 0.6632, 0.7928, 0.6617, 0.7991, 0.6971, 0.8191, 0.6786, 0.9205, 0.658, 0.9105, 0.652, 0.9149, 0.6723, 0.9316, 0.6828, 0.8974, 0.6605, 0.8994, 0.6606, 0.9053, 0.6833, 0.9094, 0.7477, 0.9209, 0.7363, 0.9189, 0.7315, 0.9422, 0.7461, 0.9437, 0.7563, 0.8236, 0.7297, 0.8233, 0.7303, 0.8048, 0.7565, 0.806, 0.7303, 0.8048, 0.7297, 0.8233, 0.7087, 0.8212, 0.7121, 0.8009, 0.7575, 0.7895, 0.7319, 0.7868, 0.7367, 0.7693, 0.76, 0.7737, 0.7565, 0.806, 0.7303, 0.8048, 0.7319, 0.7868, 0.7575, 0.7895, 0.7537, 0.8991, 0.7396, 0.8955, 0.7363, 0.9189, 0.7477, 0.9209, 0.6809, 0.8859, 0.6571, 0.8927, 0.6605, 0.8994, 0.6828, 0.8974, 0.7952, 0.9156, 0.7898, 0.9217, 0.7537, 0.8991, 0.7713, 0.8671, 0.7319, 0.7868, 0.7303, 0.8048, 0.7121, 0.8009, 0.7149, 0.7817, 0.7877, 0.9341, 0.7909, 0.9417, 0.7523, 0.9806, 0.7461, 0.9437, 0.7863, 0.9275, 0.7877, 0.9341, 0.7461, 0.9437, 0.7477, 0.9209, 0.7863, 0.9275, 0.7477, 0.9209, 0.7461, 0.9437, 0.7877, 0.9341, 0.6833, 0.9094, 0.6606, 0.9053, 0.658, 0.9105, 0.6786, 0.9205, 0.704, 0.752, 0.7039, 0.78, 0.6626, 0.7864, 0.6598, 0.7803, 0.7477, 0.9209, 0.7461, 0.9437, 0.7315, 0.9422, 0.7363, 0.9189, 0.7492, 0.8524, 0.6809, 0.8859, 0.6828, 0.8974, 0.7396, 0.8955, 0.7149, 0.7817, 0.7121, 0.8009, 0.7022, 0.7994, 0.7039, 0.78, 0.7396, 0.8955, 0.6828, 0.8974, 0.6833, 0.9094, 0.7363, 0.9189, 0.7121, 0.8009, 0.7087, 0.8212, 0.6971, 0.8191, 0.7022, 0.7994, 0.7363, 0.9189, 0.6833, 0.9094, 0.6786, 0.9205, 0.7315, 0.9422, 0.7022, 0.7994, 0.6971, 0.8191, 0.6617, 0.7991, 0.6632, 0.7928, 0.7898, 0.9217, 0.7863, 0.9275, 0.7477, 0.9209, 0.7537, 0.8991, 0.7315, 0.9422, 0.6786, 0.9205, 0.6723, 0.9316, 0.7258, 0.9875, 0.7039, 0.78, 0.7022, 0.7994, 0.6632, 0.7928, 0.6626, 0.7864, 0.7039, 0.78, 0.7022, 0.7994, 0.6632, 0.7928, 0.6626, 0.7864, 0.7022, 0.7994, 0.6971, 0.8191, 0.6617, 0.7991, 0.6632, 0.7928, 0.7315, 0.9422, 0.6786, 0.9205, 0.6723, 0.9316, 0.7258, 0.9875, 0.7898, 0.9217, 0.7863, 0.9275, 0.7477, 0.9209, 0.7537, 0.8991, 0.7363, 0.9189, 0.6833, 0.9094, 0.6786, 0.9205, 0.7315, 0.9422, 0.7477, 0.9209, 0.7461, 0.9437, 0.7315, 0.9422, 0.7363, 0.9189, 0.7863, 0.9275, 0.7477, 0.9209, 0.7461, 0.9437, 0.7877, 0.9341, 0.7863, 0.9275, 0.7877, 0.9341, 0.7461, 0.9437, 0.7477, 0.9209, 0.7121, 0.8009, 0.7087, 0.8212, 0.6971, 0.8191, 0.7022, 0.7994, 0.7877, 0.9341, 0.7909, 0.9417, 0.7523, 0.9806, 0.7461, 0.9437, 0.7396, 0.8955, 0.6828, 0.8974, 0.6833, 0.9094, 0.7363, 0.9189, 0.7952, 0.9156, 0.7898, 0.9217, 0.7537, 0.8991, 0.7713, 0.8671, 0.7477, 0.9209, 0.7363, 0.9189, 0.7315, 0.9422, 0.7461, 0.9437, 0.7149, 0.7817, 0.7121, 0.8009, 0.7022, 0.7994, 0.7039, 0.78, 0.7022, 0.7994, 0.6632, 0.7928, 0.6617, 0.7991, 0.6971, 0.8191, 0.7492, 0.8524, 0.6809, 0.8859, 0.6828, 0.8974, 0.7396, 0.8955, 0.7087, 0.8212, 0.6971, 0.8191, 0.6866, 0.8477, 0.7057, 0.8509, 0.704, 0.752, 0.7039, 0.78, 0.6626, 0.7864, 0.6598, 0.7803, 0.7898, 0.9217, 0.7537, 0.8991, 0.7477, 0.9209, 0.7863, 0.9275, 0.7537, 0.8991, 0.7477, 0.9209, 0.7363, 0.9189, 0.7396, 0.8955, 0.7039, 0.78, 0.6626, 0.7864, 0.6632, 0.7928, 0.7022, 0.7994, 0.7565, 0.806, 0.7575, 0.7895, 0.7319, 0.7868, 0.7303, 0.8048, 0.6833, 0.9094, 0.6606, 0.9053, 0.658, 0.9105, 0.6786, 0.9205, 0.7319, 0.7868, 0.7303, 0.8048, 0.7121, 0.8009, 0.7149, 0.7817, 0.6809, 0.8859, 0.6571, 0.8927, 0.6605, 0.8994, 0.6828, 0.8974, 0.7396, 0.8955, 0.7363, 0.9189, 0.6833, 0.9094, 0.6828, 0.8974, 0.7149, 0.7817, 0.7039, 0.78, 0.7022, 0.7994, 0.7121, 0.8009, 0.7363, 0.9189, 0.7315, 0.9422, 0.6786, 0.9205, 0.6833, 0.9094, 0.7121, 0.8009, 0.7022, 0.7994, 0.6971, 0.8191, 0.7087, 0.8212, 0.7537, 0.8991, 0.7396, 0.8955, 0.7363, 0.9189, 0.7477, 0.9209, 0.7319, 0.7868, 0.7149, 0.7817, 0.7121, 0.8009, 0.7303, 0.8048, 0.6828, 0.8974, 0.6833, 0.9094, 0.6606, 0.9053, 0.6605, 0.8994, 0.7297, 0.8233, 0.7087, 0.8212, 0.7057, 0.8509, 0.7288, 0.8427, 0.6833, 0.9094, 0.6786, 0.9205, 0.658, 0.9105, 0.6606, 0.9053, 0.7565, 0.806, 0.7303, 0.8048, 0.7319, 0.7868, 0.7575, 0.7895, 0.7575, 0.7895, 0.7319, 0.7868, 0.7367, 0.7693, 0.76, 0.7737, 0.7303, 0.8048, 0.7297, 0.8233, 0.7087, 0.8212, 0.7121, 0.8009, 0.7563, 0.8236, 0.7565, 0.806, 0.7303, 0.8048, 0.7297, 0.8233, 0.6605, 0.8994, 0.6606, 0.9053, 0.651, 0.9031, 0.7303, 0.8048, 0.7121, 0.8009, 0.7087, 0.8212, 0.7297, 0.8233, 0.6606, 0.9053, 0.658, 0.9105, 0.651, 0.9031, 0.7563, 0.8236, 0.7297, 0.8233, 0.7303, 0.8048, 0.7565, 0.806, 0.6828, 0.8974, 0.6605, 0.8994, 0.6606, 0.9053, 0.6833, 0.9094, 0.6786, 0.9205, 0.658, 0.9105, 0.652, 0.9149, 0.6723, 0.9316, 0.658, 0.9105, 0.651, 0.9031, 0.652, 0.9149, 0.6606, 0.9053, 0.651, 0.9031, 0.658, 0.9105, 0.7563, 0.8427, 0.7288, 0.8427, 0.7297, 0.8233, 0.7563, 0.8236, 0.6605, 0.8994, 0.651, 0.9031, 0.6606, 0.9053, 0.6571, 0.8927, 0.651, 0.9031, 0.6605, 0.8994, 0.7297, 0.8233, 0.7288, 0.8427, 0.7057, 0.8509, 0.7087, 0.8212, 0.7367, 0.7693, 0.7319, 0.7868, 0.7149, 0.7817, 0.7211, 0.7559, 0.7211, 0.7559, 0.7149, 0.7817, 0.7039, 0.78, 0.704, 0.752, 0.7087, 0.8212, 0.7057, 0.8509, 0.6866, 0.8477, 0.6971, 0.8191, 0.7461, 0.9437, 0.7315, 0.9422, 0.7258, 0.9875, 0.7523, 0.9806, 0.7713, 0.8671, 0.7492, 0.8524, 0.7396, 0.8955, 0.7537, 0.8991, 0.6971, 0.8191, 0.6866, 0.8477, 0.6573, 0.8046, 0.6617, 0.7991, 0.7952, 0.9156, 0.7713, 0.8671, 0.7537, 0.8991, 0.7898, 0.9217, 0.7877, 0.9341, 0.7461, 0.9437, 0.7523, 0.9806, 0.7909, 0.9417, 0.6971, 0.8191, 0.6617, 0.7991, 0.6573, 0.8046, 0.6866, 0.8477, 0.7315, 0.9422, 0.7258, 0.9875, 0.6723, 0.9316, 0.6786, 0.9205, 0.7461, 0.9437, 0.7523, 0.9806, 0.7258, 0.9875, 0.7315, 0.9422, 0.7713, 0.8671, 0.7537, 0.8991, 0.7396, 0.8955, 0.7492, 0.8524, 0.704, 0.752, 0.6598, 0.7803, 0.6626, 0.7864, 0.7039, 0.78, 0.7492, 0.8524, 0.7396, 0.8955, 0.6828, 0.8974, 0.6809, 0.8859, 0.7211, 0.7559, 0.704, 0.752, 0.7039, 0.78, 0.7149, 0.7817, 0.6809, 0.8859, 0.6828, 0.8974, 0.6605, 0.8994, 0.6571, 0.8927, 0.7367, 0.7693, 0.7211, 0.7559, 0.7149, 0.7817, 0.7319, 0.7868, 0.6786, 0.9205, 0.6723, 0.9316, 0.652, 0.9149, 0.658, 0.9105, 0.6571, 0.8927, 0.6605, 0.8994, 0.651, 0.9031, 0.7575, 0.7895, 0.76, 0.7737, 0.7367, 0.7693, 0.7319, 0.7868, 0.658, 0.9105, 0.652, 0.9149, 0.651, 0.9031, 0.7563, 0.8427, 0.7563, 0.8236, 0.7297, 0.8233, 0.7288, 0.8427, 0.7898, 0.9217, 0.7537, 0.8991, 0.7477, 0.9209, 0.7863, 0.9275, 0.7537, 0.8991, 0.7477, 0.9209, 0.7363, 0.9189, 0.7396, 0.8955, 0.7039, 0.78, 0.6626, 0.7864, 0.6632, 0.7928, 0.7022, 0.7994, 0.7565, 0.806, 0.7575, 0.7895, 0.7319, 0.7868, 0.7303, 0.8048, 0.7396, 0.8955, 0.7363, 0.9189, 0.6833, 0.9094, 0.6828, 0.8974, 0.7149, 0.7817, 0.7039, 0.78, 0.7022, 0.7994, 0.7121, 0.8009, 0.7363, 0.9189, 0.7315, 0.9422, 0.6786, 0.9205, 0.6833, 0.9094, 0.7121, 0.8009, 0.7022, 0.7994, 0.6971, 0.8191, 0.7087, 0.8212, 0.7319, 0.7868, 0.7149, 0.7817, 0.7121, 0.8009, 0.7303, 0.8048, 0.6828, 0.8974, 0.6833, 0.9094, 0.6606, 0.9053, 0.6605, 0.8994, 0.7297, 0.8233, 0.7087, 0.8212, 0.7057, 0.8509, 0.7288, 0.8427, 0.6833, 0.9094, 0.6786, 0.9205, 0.658, 0.9105, 0.6606, 0.9053, 0.7563, 0.8236, 0.7565, 0.806, 0.7303, 0.8048, 0.7297, 0.8233, 0.6605, 0.8994, 0.6606, 0.9053, 0.651, 0.9031, 0.7303, 0.8048, 0.7121, 0.8009, 0.7087, 0.8212, 0.7297, 0.8233, 0.6606, 0.9053, 0.658, 0.9105, 0.651, 0.9031, 0.658, 0.9105, 0.651, 0.9031, 0.652, 0.9149, 0.6606, 0.9053, 0.651, 0.9031, 0.658, 0.9105, 0.7563, 0.8427, 0.7288, 0.8427, 0.7297, 0.8233, 0.7563, 0.8236, 0.6605, 0.8994, 0.651, 0.9031, 0.6606, 0.9053, 0.6571, 0.8927, 0.651, 0.9031, 0.6605, 0.8994, 0.7297, 0.8233, 0.7288, 0.8427, 0.7057, 0.8509, 0.7087, 0.8212, 0.7367, 0.7693, 0.7319, 0.7868, 0.7149, 0.7817, 0.7211, 0.7559, 0.7211, 0.7559, 0.7149, 0.7817, 0.7039, 0.78, 0.704, 0.752, 0.7087, 0.8212, 0.7057, 0.8509, 0.6866, 0.8477, 0.6971, 0.8191, 0.7461, 0.9437, 0.7315, 0.9422, 0.7258, 0.9875, 0.7523, 0.9806, 0.7713, 0.8671, 0.7492, 0.8524, 0.7396, 0.8955, 0.7537, 0.8991, 0.6971, 0.8191, 0.6866, 0.8477, 0.6573, 0.8046, 0.6617, 0.7991, 0.7952, 0.9156, 0.7713, 0.8671, 0.7537, 0.8991, 0.7898, 0.9217, 0.7877, 0.9341, 0.7461, 0.9437, 0.7523, 0.9806, 0.7909, 0.9417, 0.6971, 0.8191, 0.6617, 0.7991, 0.6573, 0.8046, 0.6866, 0.8477, 0.7315, 0.9422, 0.7258, 0.9875, 0.6723, 0.9316, 0.6786, 0.9205, 0.7461, 0.9437, 0.7523, 0.9806, 0.7258, 0.9875, 0.7315, 0.9422, 0.7713, 0.8671, 0.7537, 0.8991, 0.7396, 0.8955, 0.7492, 0.8524, 0.704, 0.752, 0.6598, 0.7803, 0.6626, 0.7864, 0.7039, 0.78, 0.7492, 0.8524, 0.7396, 0.8955, 0.6828, 0.8974, 0.6809, 0.8859, 0.7211, 0.7559, 0.704, 0.752, 0.7039, 0.78, 0.7149, 0.7817, 0.6809, 0.8859, 0.6828, 0.8974, 0.6605, 0.8994, 0.6571, 0.8927, 0.7367, 0.7693, 0.7211, 0.7559, 0.7149, 0.7817, 0.7319, 0.7868, 0.6786, 0.9205, 0.6723, 0.9316, 0.652, 0.9149, 0.658, 0.9105, 0.6571, 0.8927, 0.6605, 0.8994, 0.651, 0.9031, 0.7575, 0.7895, 0.76, 0.7737, 0.7367, 0.7693, 0.7319, 0.7868, 0.658, 0.9105, 0.652, 0.9149, 0.651, 0.9031, 0.7563, 0.8427, 0.7563, 0.8236, 0.7297, 0.8233, 0.7288, 0.8427, 0.7087, 0.8212, 0.6971, 0.8191, 0.6866, 0.8477, 0.7057, 0.8509, 0.7022, 0.7994, 0.6632, 0.7928, 0.6617, 0.7991, 0.6971, 0.8191, 0.7477, 0.9209, 0.7363, 0.9189, 0.7315, 0.9422, 0.7461, 0.9437, 0.7952, 0.9156, 0.7898, 0.9217, 0.7537, 0.8991, 0.7713, 0.8671, 0.7877, 0.9341, 0.7909, 0.9417, 0.7523, 0.9806, 0.7461, 0.9437, 0.7863, 0.9275, 0.7877, 0.9341, 0.7461, 0.9437, 0.7477, 0.9209, 0.7863, 0.9275, 0.7477, 0.9209, 0.7461, 0.9437, 0.7877, 0.9341, 0.7477, 0.9209, 0.7461, 0.9437, 0.7315, 0.9422, 0.7363, 0.9189, 0.7022, 0.7994, 0.6971, 0.8191, 0.6617, 0.7991, 0.6632, 0.7928, 0.7039, 0.78, 0.7022, 0.7994, 0.6632, 0.7928, 0.6626, 0.7864, 0.7315, 0.9422, 0.6786, 0.9205, 0.6723, 0.9316, 0.7258, 0.9875, 0.7898, 0.9217, 0.7863, 0.9275, 0.7477, 0.9209, 0.7537, 0.8991, 0.7363, 0.9189, 0.6833, 0.9094, 0.6786, 0.9205, 0.7315, 0.9422, 0.7121, 0.8009, 0.7087, 0.8212, 0.6971, 0.8191, 0.7022, 0.7994, 0.7396, 0.8955, 0.6828, 0.8974, 0.6833, 0.9094, 0.7363, 0.9189, 0.7149, 0.7817, 0.7121, 0.8009, 0.7022, 0.7994, 0.7039, 0.78, 0.7492, 0.8524, 0.6809, 0.8859, 0.6828, 0.8974, 0.7396, 0.8955, 0.704, 0.752, 0.7039, 0.78, 0.6626, 0.7864, 0.6598, 0.7803, 0.6833, 0.9094, 0.6606, 0.9053, 0.658, 0.9105, 0.6786, 0.9205, 0.7319, 0.7868, 0.7303, 0.8048, 0.7121, 0.8009, 0.7149, 0.7817, 0.6809, 0.8859, 0.6571, 0.8927, 0.6605, 0.8994, 0.6828, 0.8974, 0.7537, 0.8991, 0.7396, 0.8955, 0.7363, 0.9189, 0.7477, 0.9209, 0.7565, 0.806, 0.7303, 0.8048, 0.7319, 0.7868, 0.7575, 0.7895, 0.7575, 0.7895, 0.7319, 0.7868, 0.7367, 0.7693, 0.76, 0.7737, 0.7303, 0.8048, 0.7297, 0.8233, 0.7087, 0.8212, 0.7121, 0.8009, 0.7563, 0.8236, 0.7297, 0.8233, 0.7303, 0.8048, 0.7565, 0.806, 0.6828, 0.8974, 0.6605, 0.8994, 0.6606, 0.9053, 0.6833, 0.9094, 0.6786, 0.9205, 0.658, 0.9105, 0.652, 0.9149, 0.6723, 0.9316, 0.7898, 0.9217, 0.7537, 0.8991, 0.7477, 0.9209, 0.7863, 0.9275, 0.7537, 0.8991, 0.7477, 0.9209, 0.7363, 0.9189, 0.7396, 0.8955, 0.7039, 0.78, 0.6626, 0.7864, 0.6632, 0.7928, 0.7022, 0.7994, 0.7565, 0.806, 0.7575, 0.7895, 0.7319, 0.7868, 0.7303, 0.8048, 0.7396, 0.8955, 0.7363, 0.9189, 0.6833, 0.9094, 0.6828, 0.8974, 0.7149, 0.7817, 0.7039, 0.78, 0.7022, 0.7994, 0.7121, 0.8009, 0.7363, 0.9189, 0.7315, 0.9422, 0.6786, 0.9205, 0.6833, 0.9094, 0.7121, 0.8009, 0.7022, 0.7994, 0.6971, 0.8191, 0.7087, 0.8212, 0.7319, 0.7868, 0.7149, 0.7817, 0.7121, 0.8009, 0.7303, 0.8048, 0.6828, 0.8974, 0.6833, 0.9094, 0.6606, 0.9053, 0.6605, 0.8994, 0.7297, 0.8233, 0.7087, 0.8212, 0.7057, 0.8509, 0.7288, 0.8427, 0.6833, 0.9094, 0.6786, 0.9205, 0.658, 0.9105, 0.6606, 0.9053, 0.7563, 0.8236, 0.7565, 0.806, 0.7303, 0.8048, 0.7297, 0.8233, 0.6605, 0.8994, 0.6606, 0.9053, 0.651, 0.9031, 0.7303, 0.8048, 0.7121, 0.8009, 0.7087, 0.8212, 0.7297, 0.8233, 0.6606, 0.9053, 0.658, 0.9105, 0.651, 0.9031, 0.658, 0.9105, 0.651, 0.9031, 0.652, 0.9149, 0.6606, 0.9053, 0.651, 0.9031, 0.658, 0.9105, 0.7563, 0.8427, 0.7288, 0.8427, 0.7297, 0.8233, 0.7563, 0.8236, 0.6605, 0.8994, 0.651, 0.9031, 0.6606, 0.9053, 0.6571, 0.8927, 0.651, 0.9031, 0.6605, 0.8994, 0.7297, 0.8233, 0.7288, 0.8427, 0.7057, 0.8509, 0.7087, 0.8212, 0.7367, 0.7693, 0.7319, 0.7868, 0.7149, 0.7817, 0.7211, 0.7559, 0.7211, 0.7559, 0.7149, 0.7817, 0.7039, 0.78, 0.704, 0.752, 0.7087, 0.8212, 0.7057, 0.8509, 0.6866, 0.8477, 0.6971, 0.8191, 0.7461, 0.9437, 0.7315, 0.9422, 0.7258, 0.9875, 0.7523, 0.9806, 0.7713, 0.8671, 0.7492, 0.8524, 0.7396, 0.8955, 0.7537, 0.8991, 0.6971, 0.8191, 0.6866, 0.8477, 0.6573, 0.8046, 0.6617, 0.7991, 0.7952, 0.9156, 0.7713, 0.8671, 0.7537, 0.8991, 0.7898, 0.9217, 0.7877, 0.9341, 0.7461, 0.9437, 0.7523, 0.9806, 0.7909, 0.9417, 0.6971, 0.8191, 0.6617, 0.7991, 0.6573, 0.8046, 0.6866, 0.8477, 0.7315, 0.9422, 0.7258, 0.9875, 0.6723, 0.9316, 0.6786, 0.9205, 0.7461, 0.9437, 0.7523, 0.9806, 0.7258, 0.9875, 0.7315, 0.9422, 0.7713, 0.8671, 0.7537, 0.8991, 0.7396, 0.8955, 0.7492, 0.8524, 0.704, 0.752, 0.6598, 0.7803, 0.6626, 0.7864, 0.7039, 0.78, 0.7492, 0.8524, 0.7396, 0.8955, 0.6828, 0.8974, 0.6809, 0.8859, 0.7211, 0.7559, 0.704, 0.752, 0.7039, 0.78, 0.7149, 0.7817, 0.6809, 0.8859, 0.6828, 0.8974, 0.6605, 0.8994, 0.6571, 0.8927, 0.7367, 0.7693, 0.7211, 0.7559, 0.7149, 0.7817, 0.7319, 0.7868, 0.6786, 0.9205, 0.6723, 0.9316, 0.652, 0.9149, 0.658, 0.9105, 0.6571, 0.8927, 0.6605, 0.8994, 0.651, 0.9031, 0.7575, 0.7895, 0.76, 0.7737, 0.7367, 0.7693, 0.7319, 0.7868, 0.658, 0.9105, 0.652, 0.9149, 0.651, 0.9031, 0.7563, 0.8427, 0.7563, 0.8236, 0.7297, 0.8233, 0.7288, 0.8427, 0.6786, 0.9205, 0.658, 0.9105, 0.652, 0.9149, 0.6723, 0.9316, 0.6828, 0.8974, 0.6605, 0.8994, 0.6606, 0.9053, 0.6833, 0.9094, 0.7563, 0.8236, 0.7297, 0.8233, 0.7303, 0.8048, 0.7565, 0.806, 0.7303, 0.8048, 0.7297, 0.8233, 0.7087, 0.8212, 0.7121, 0.8009, 0.7575, 0.7895, 0.7319, 0.7868, 0.7367, 0.7693, 0.76, 0.7737, 0.7565, 0.806, 0.7303, 0.8048, 0.7319, 0.7868, 0.7575, 0.7895, 0.7537, 0.8991, 0.7396, 0.8955, 0.7363, 0.9189, 0.7477, 0.9209, 0.6809, 0.8859, 0.6571, 0.8927, 0.6605, 0.8994, 0.6828, 0.8974, 0.7319, 0.7868, 0.7303, 0.8048, 0.7121, 0.8009, 0.7149, 0.7817, 0.6833, 0.9094, 0.6606, 0.9053, 0.658, 0.9105, 0.6786, 0.9205, 0.704, 0.752, 0.7039, 0.78, 0.6626, 0.7864, 0.6598, 0.7803, 0.7492, 0.8524, 0.6809, 0.8859, 0.6828, 0.8974, 0.7396, 0.8955, 0.7149, 0.7817, 0.7121, 0.8009, 0.7022, 0.7994, 0.7039, 0.78, 0.7396, 0.8955, 0.6828, 0.8974, 0.6833, 0.9094, 0.7363, 0.9189, 0.7121, 0.8009, 0.7087, 0.8212, 0.6971, 0.8191, 0.7022, 0.7994, 0.7363, 0.9189, 0.6833, 0.9094, 0.6786, 0.9205, 0.7315, 0.9422, 0.7898, 0.9217, 0.7863, 0.9275, 0.7477, 0.9209, 0.7537, 0.8991, 0.7315, 0.9422, 0.6786, 0.9205, 0.6723, 0.9316, 0.7258, 0.9875, 0.7039, 0.78, 0.7022, 0.7994, 0.6632, 0.7928, 0.6626, 0.7864, 0.7022, 0.7994, 0.6971, 0.8191, 0.6617, 0.7991, 0.6632, 0.7928, 0.7477, 0.9209, 0.7461, 0.9437, 0.7315, 0.9422, 0.7363, 0.9189, 0.7863, 0.9275, 0.7477, 0.9209, 0.7461, 0.9437, 0.7877, 0.9341, 0.7863, 0.9275, 0.7877, 0.9341, 0.7461, 0.9437, 0.7477, 0.9209, 0.7877, 0.9341, 0.7909, 0.9417, 0.7523, 0.9806, 0.7461, 0.9437, 0.7952, 0.9156, 0.7898, 0.9217, 0.7537, 0.8991, 0.7713, 0.8671, 0.7477, 0.9209, 0.7363, 0.9189, 0.7315, 0.9422, 0.7461, 0.9437, 0.7022, 0.7994, 0.6632, 0.7928, 0.6617, 0.7991, 0.6971, 0.8191, 0.7087, 0.8212, 0.6971, 0.8191, 0.6866, 0.8477, 0.7057, 0.8509, 0.7898, 0.9217, 0.7537, 0.8991, 0.7477, 0.9209, 0.7863, 0.9275, 0.7537, 0.8991, 0.7477, 0.9209, 0.7363, 0.9189, 0.7396, 0.8955, 0.7039, 0.78, 0.6626, 0.7864, 0.6632, 0.7928, 0.7022, 0.7994, 0.7565, 0.806, 0.7575, 0.7895, 0.7319, 0.7868, 0.7303, 0.8048, 0.7396, 0.8955, 0.7363, 0.9189, 0.6833, 0.9094, 0.6828, 0.8974, 0.7149, 0.7817, 0.7039, 0.78, 0.7022, 0.7994, 0.7121, 0.8009, 0.7363, 0.9189, 0.7315, 0.9422, 0.6786, 0.9205, 0.6833, 0.9094, 0.7121, 0.8009, 0.7022, 0.7994, 0.6971, 0.8191, 0.7087, 0.8212, 0.7319, 0.7868, 0.7149, 0.7817, 0.7121, 0.8009, 0.7303, 0.8048, 0.6828, 0.8974, 0.6833, 0.9094, 0.6606, 0.9053, 0.6605, 0.8994, 0.7297, 0.8233, 0.7087, 0.8212, 0.7057, 0.8509, 0.7288, 0.8427, 0.6833, 0.9094, 0.6786, 0.9205, 0.658, 0.9105, 0.6606, 0.9053, 0.7563, 0.8236, 0.7565, 0.806, 0.7303, 0.8048, 0.7297, 0.8233, 0.6605, 0.8994, 0.6606, 0.9053, 0.651, 0.9031, 0.7303, 0.8048, 0.7121, 0.8009, 0.7087, 0.8212, 0.7297, 0.8233, 0.6606, 0.9053, 0.658, 0.9105, 0.651, 0.9031, 0.658, 0.9105, 0.651, 0.9031, 0.652, 0.9149, 0.6606, 0.9053, 0.651, 0.9031, 0.658, 0.9105, 0.7563, 0.8427, 0.7288, 0.8427, 0.7297, 0.8233, 0.7563, 0.8236, 0.6605, 0.8994, 0.651, 0.9031, 0.6606, 0.9053, 0.6571, 0.8927, 0.651, 0.9031, 0.6605, 0.8994, 0.7297, 0.8233, 0.7288, 0.8427, 0.7057, 0.8509, 0.7087, 0.8212, 0.7367, 0.7693, 0.7319, 0.7868, 0.7149, 0.7817, 0.7211, 0.7559, 0.7211, 0.7559, 0.7149, 0.7817, 0.7039, 0.78, 0.704, 0.752, 0.7087, 0.8212, 0.7057, 0.8509, 0.6866, 0.8477, 0.6971, 0.8191, 0.7461, 0.9437, 0.7315, 0.9422, 0.7258, 0.9875, 0.7523, 0.9806, 0.7713, 0.8671, 0.7492, 0.8524, 0.7396, 0.8955, 0.7537, 0.8991, 0.6971, 0.8191, 0.6866, 0.8477, 0.6573, 0.8046, 0.6617, 0.7991, 0.7952, 0.9156, 0.7713, 0.8671, 0.7537, 0.8991, 0.7898, 0.9217, 0.7877, 0.9341, 0.7461, 0.9437, 0.7523, 0.9806, 0.7909, 0.9417, 0.6971, 0.8191, 0.6617, 0.7991, 0.6573, 0.8046, 0.6866, 0.8477, 0.7315, 0.9422, 0.7258, 0.9875, 0.6723, 0.9316, 0.6786, 0.9205, 0.7461, 0.9437, 0.7523, 0.9806, 0.7258, 0.9875, 0.7315, 0.9422, 0.7713, 0.8671, 0.7537, 0.8991, 0.7396, 0.8955, 0.7492, 0.8524, 0.704, 0.752, 0.6598, 0.7803, 0.6626, 0.7864, 0.7039, 0.78, 0.7492, 0.8524, 0.7396, 0.8955, 0.6828, 0.8974, 0.6809, 0.8859, 0.7211, 0.7559, 0.704, 0.752, 0.7039, 0.78, 0.7149, 0.7817, 0.6809, 0.8859, 0.6828, 0.8974, 0.6605, 0.8994, 0.6571, 0.8927, 0.7367, 0.7693, 0.7211, 0.7559, 0.7149, 0.7817, 0.7319, 0.7868, 0.6786, 0.9205, 0.6723, 0.9316, 0.652, 0.9149, 0.658, 0.9105, 0.6571, 0.8927, 0.6605, 0.8994, 0.651, 0.9031, 0.7575, 0.7895, 0.76, 0.7737, 0.7367, 0.7693, 0.7319, 0.7868, 0.658, 0.9105, 0.652, 0.9149, 0.651, 0.9031, 0.7563, 0.8427, 0.7563, 0.8236, 0.7297, 0.8233, 0.7288, 0.8427, 0.7087, 0.8212, 0.6971, 0.8191, 0.6866, 0.8477, 0.7057, 0.8509, 0.7022, 0.7994, 0.6632, 0.7928, 0.6617, 0.7991, 0.6971, 0.8191, 0.7477, 0.9209, 0.7363, 0.9189, 0.7315, 0.9422, 0.7461, 0.9437, 0.7952, 0.9156, 0.7898, 0.9217, 0.7537, 0.8991, 0.7713, 0.8671, 0.7877, 0.9341, 0.7909, 0.9417, 0.7523, 0.9806, 0.7461, 0.9437, 0.7863, 0.9275, 0.7877, 0.9341, 0.7461, 0.9437, 0.7477, 0.9209, 0.7863, 0.9275, 0.7477, 0.9209, 0.7461, 0.9437, 0.7877, 0.9341, 0.7477, 0.9209, 0.7461, 0.9437, 0.7315, 0.9422, 0.7363, 0.9189, 0.7022, 0.7994, 0.6971, 0.8191, 0.6617, 0.7991, 0.6632, 0.7928, 0.7039, 0.78, 0.7022, 0.7994, 0.6632, 0.7928, 0.6626, 0.7864, 0.7315, 0.9422, 0.6786, 0.9205, 0.6723, 0.9316, 0.7258, 0.9875, 0.7898, 0.9217, 0.7863, 0.9275, 0.7477, 0.9209, 0.7537, 0.8991, 0.7363, 0.9189, 0.6833, 0.9094, 0.6786, 0.9205, 0.7315, 0.9422, 0.7121, 0.8009, 0.7087, 0.8212, 0.6971, 0.8191, 0.7022, 0.7994, 0.7396, 0.8955, 0.6828, 0.8974, 0.6833, 0.9094, 0.7363, 0.9189, 0.7149, 0.7817, 0.7121, 0.8009, 0.7022, 0.7994, 0.7039, 0.78, 0.7492, 0.8524, 0.6809, 0.8859, 0.6828, 0.8974, 0.7396, 0.8955, 0.704, 0.752, 0.7039, 0.78, 0.6626, 0.7864, 0.6598, 0.7803, 0.6833, 0.9094, 0.6606, 0.9053, 0.658, 0.9105, 0.6786, 0.9205, 0.7319, 0.7868, 0.7303, 0.8048, 0.7121, 0.8009, 0.7149, 0.7817, 0.6809, 0.8859, 0.6571, 0.8927, 0.6605, 0.8994, 0.6828, 0.8974, 0.7537, 0.8991, 0.7396, 0.8955, 0.7363, 0.9189, 0.7477, 0.9209, 0.7565, 0.806, 0.7303, 0.8048, 0.7319, 0.7868, 0.7575, 0.7895, 0.7575, 0.7895, 0.7319, 0.7868, 0.7367, 0.7693, 0.76, 0.7737, 0.7303, 0.8048, 0.7297, 0.8233, 0.7087, 0.8212, 0.7121, 0.8009, 0.7563, 0.8236, 0.7297, 0.8233, 0.7303, 0.8048, 0.7565, 0.806, 0.6828, 0.8974, 0.6605, 0.8994, 0.6606, 0.9053, 0.6833, 0.9094, 0.6786, 0.9205, 0.658, 0.9105, 0.652, 0.9149, 0.6723, 0.9316, 0.7898, 0.9217, 0.7537, 0.8991, 0.7477, 0.9209, 0.7863, 0.9275, 0.7537, 0.8991, 0.7477, 0.9209, 0.7363, 0.9189, 0.7396, 0.8955, 0.7039, 0.78, 0.6626, 0.7864, 0.6632, 0.7928, 0.7022, 0.7994, 0.7565, 0.806, 0.7575, 0.7895, 0.7319, 0.7868, 0.7303, 0.8048, 0.7396, 0.8955, 0.7363, 0.9189, 0.6833, 0.9094, 0.6828, 0.8974, 0.7149, 0.7817, 0.7039, 0.78, 0.7022, 0.7994, 0.7121, 0.8009, 0.7363, 0.9189, 0.7315, 0.9422, 0.6786, 0.9205, 0.6833, 0.9094, 0.7121, 0.8009, 0.7022, 0.7994, 0.6971, 0.8191, 0.7087, 0.8212, 0.7319, 0.7868, 0.7149, 0.7817, 0.7121, 0.8009, 0.7303, 0.8048, 0.6828, 0.8974, 0.6833, 0.9094, 0.6606, 0.9053, 0.6605, 0.8994, 0.7297, 0.8233, 0.7087, 0.8212, 0.7057, 0.8509, 0.7288, 0.8427, 0.6833, 0.9094, 0.6786, 0.9205, 0.658, 0.9105, 0.6606, 0.9053, 0.7563, 0.8236, 0.7565, 0.806, 0.7303, 0.8048, 0.7297, 0.8233, 0.6605, 0.8994, 0.6606, 0.9053, 0.651, 0.9031, 0.7303, 0.8048, 0.7121, 0.8009, 0.7087, 0.8212, 0.7297, 0.8233, 0.6606, 0.9053, 0.658, 0.9105, 0.651, 0.9031, 0.658, 0.9105, 0.651, 0.9031, 0.652, 0.9149, 0.6606, 0.9053, 0.651, 0.9031, 0.658, 0.9105, 0.7563, 0.8427, 0.7288, 0.8427, 0.7297, 0.8233, 0.7563, 0.8236, 0.6605, 0.8994, 0.651, 0.9031, 0.6606, 0.9053, 0.6571, 0.8927, 0.651, 0.9031, 0.6605, 0.8994, 0.7297, 0.8233, 0.7288, 0.8427, 0.7057, 0.8509, 0.7087, 0.8212, 0.7367, 0.7693, 0.7319, 0.7868, 0.7149, 0.7817, 0.7211, 0.7559, 0.7211, 0.7559, 0.7149, 0.7817, 0.7039, 0.78, 0.704, 0.752, 0.7087, 0.8212, 0.7057, 0.8509, 0.6866, 0.8477, 0.6971, 0.8191, 0.7461, 0.9437, 0.7315, 0.9422, 0.7258, 0.9875, 0.7523, 0.9806, 0.7713, 0.8671, 0.7492, 0.8524, 0.7396, 0.8955, 0.7537, 0.8991, 0.6971, 0.8191, 0.6866, 0.8477, 0.6573, 0.8046, 0.6617, 0.7991, 0.7952, 0.9156, 0.7713, 0.8671, 0.7537, 0.8991, 0.7898, 0.9217, 0.7877, 0.9341, 0.7461, 0.9437, 0.7523, 0.9806, 0.7909, 0.9417, 0.6971, 0.8191, 0.6617, 0.7991, 0.6573, 0.8046, 0.6866, 0.8477, 0.7315, 0.9422, 0.7258, 0.9875, 0.6723, 0.9316, 0.6786, 0.9205, 0.7461, 0.9437, 0.7523, 0.9806, 0.7258, 0.9875, 0.7315, 0.9422, 0.7713, 0.8671, 0.7537, 0.8991, 0.7396, 0.8955, 0.7492, 0.8524, 0.704, 0.752, 0.6598, 0.7803, 0.6626, 0.7864, 0.7039, 0.78, 0.7492, 0.8524, 0.7396, 0.8955, 0.6828, 0.8974, 0.6809, 0.8859, 0.7211, 0.7559, 0.704, 0.752, 0.7039, 0.78, 0.7149, 0.7817, 0.6809, 0.8859, 0.6828, 0.8974, 0.6605, 0.8994, 0.6571, 0.8927, 0.7367, 0.7693, 0.7211, 0.7559, 0.7149, 0.7817, 0.7319, 0.7868, 0.6786, 0.9205, 0.6723, 0.9316, 0.652, 0.9149, 0.658, 0.9105, 0.6571, 0.8927, 0.6605, 0.8994, 0.651, 0.9031, 0.7575, 0.7895, 0.76, 0.7737, 0.7367, 0.7693, 0.7319, 0.7868, 0.658, 0.9105, 0.652, 0.9149, 0.651, 0.9031, 0.7563, 0.8427, 0.7563, 0.8236, 0.7297, 0.8233, 0.7288, 0.8427, 0.6786, 0.9205, 0.658, 0.9105, 0.652, 0.9149, 0.6723, 0.9316, 0.6828, 0.8974, 0.6605, 0.8994, 0.6606, 0.9053, 0.6833, 0.9094, 0.7563, 0.8236, 0.7297, 0.8233, 0.7303, 0.8048, 0.7565, 0.806, 0.7303, 0.8048, 0.7297, 0.8233, 0.7087, 0.8212, 0.7121, 0.8009, 0.7575, 0.7895, 0.7319, 0.7868, 0.7367, 0.7693, 0.76, 0.7737, 0.7565, 0.806, 0.7303, 0.8048, 0.7319, 0.7868, 0.7575, 0.7895, 0.7537, 0.8991, 0.7396, 0.8955, 0.7363, 0.9189, 0.7477, 0.9209, 0.6809, 0.8859, 0.6571, 0.8927, 0.6605, 0.8994, 0.6828, 0.8974, 0.7319, 0.7868, 0.7303, 0.8048, 0.7121, 0.8009, 0.7149, 0.7817, 0.6833, 0.9094, 0.6606, 0.9053, 0.658, 0.9105, 0.6786, 0.9205, 0.704, 0.752, 0.7039, 0.78, 0.6626, 0.7864, 0.6598, 0.7803, 0.7492, 0.8524, 0.6809, 0.8859, 0.6828, 0.8974, 0.7396, 0.8955, 0.7149, 0.7817, 0.7121, 0.8009, 0.7022, 0.7994, 0.7039, 0.78, 0.7396, 0.8955, 0.6828, 0.8974, 0.6833, 0.9094, 0.7363, 0.9189, 0.7121, 0.8009, 0.7087, 0.8212, 0.6971, 0.8191, 0.7022, 0.7994, 0.7363, 0.9189, 0.6833, 0.9094, 0.6786, 0.9205, 0.7315, 0.9422, 0.7898, 0.9217, 0.7863, 0.9275, 0.7477, 0.9209, 0.7537, 0.8991, 0.7315, 0.9422, 0.6786, 0.9205, 0.6723, 0.9316, 0.7258, 0.9875, 0.7039, 0.78, 0.7022, 0.7994, 0.6632, 0.7928, 0.6626, 0.7864, 0.7022, 0.7994, 0.6971, 0.8191, 0.6617, 0.7991, 0.6632, 0.7928, 0.7477, 0.9209, 0.7461, 0.9437, 0.7315, 0.9422, 0.7363, 0.9189, 0.7863, 0.9275, 0.7477, 0.9209, 0.7461, 0.9437, 0.7877, 0.9341, 0.7863, 0.9275, 0.7877, 0.9341, 0.7461, 0.9437, 0.7477, 0.9209, 0.7877, 0.9341, 0.7909, 0.9417, 0.7523, 0.9806, 0.7461, 0.9437, 0.7952, 0.9156, 0.7898, 0.9217, 0.7537, 0.8991, 0.7713, 0.8671, 0.7477, 0.9209, 0.7363, 0.9189, 0.7315, 0.9422, 0.7461, 0.9437, 0.7022, 0.7994, 0.6632, 0.7928, 0.6617, 0.7991, 0.6971, 0.8191, 0.7087, 0.8212, 0.6971, 0.8191, 0.6866, 0.8477, 0.7057, 0.8509, 0.7898, 0.9217, 0.7537, 0.8991, 0.7477, 0.9209, 0.7863, 0.9275, 0.7537, 0.8991, 0.7477, 0.9209, 0.7363, 0.9189, 0.7396, 0.8955, 0.7039, 0.78, 0.6626, 0.7864, 0.6632, 0.7928, 0.7022, 0.7994, 0.7565, 0.806, 0.7575, 0.7895, 0.7319, 0.7868, 0.7303, 0.8048, 0.7396, 0.8955, 0.7363, 0.9189, 0.6833, 0.9094, 0.6828, 0.8974, 0.7149, 0.7817, 0.7039, 0.78, 0.7022, 0.7994, 0.7121, 0.8009, 0.7363, 0.9189, 0.7315, 0.9422, 0.6786, 0.9205, 0.6833, 0.9094, 0.7121, 0.8009, 0.7022, 0.7994, 0.6971, 0.8191, 0.7087, 0.8212, 0.7319, 0.7868, 0.7149, 0.7817, 0.7121, 0.8009, 0.7303, 0.8048, 0.6828, 0.8974, 0.6833, 0.9094, 0.6606, 0.9053, 0.6605, 0.8994, 0.7297, 0.8233, 0.7087, 0.8212, 0.7057, 0.8509, 0.7288, 0.8427, 0.6833, 0.9094, 0.6786, 0.9205, 0.658, 0.9105, 0.6606, 0.9053, 0.7563, 0.8236, 0.7565, 0.806, 0.7303, 0.8048, 0.7297, 0.8233, 0.6605, 0.8994, 0.6606, 0.9053, 0.651, 0.9031, 0.7303, 0.8048, 0.7121, 0.8009, 0.7087, 0.8212, 0.7297, 0.8233, 0.6606, 0.9053, 0.658, 0.9105, 0.651, 0.9031, 0.658, 0.9105, 0.651, 0.9031, 0.652, 0.9149, 0.6606, 0.9053, 0.651, 0.9031, 0.658, 0.9105, 0.7563, 0.8427, 0.7288, 0.8427, 0.7297, 0.8233, 0.7563, 0.8236, 0.6605, 0.8994, 0.651, 0.9031, 0.6606, 0.9053, 0.6571, 0.8927, 0.651, 0.9031, 0.6605, 0.8994, 0.7297, 0.8233, 0.7288, 0.8427, 0.7057, 0.8509, 0.7087, 0.8212, 0.7367, 0.7693, 0.7319, 0.7868, 0.7149, 0.7817, 0.7211, 0.7559, 0.7211, 0.7559, 0.7149, 0.7817, 0.7039, 0.78, 0.704, 0.752, 0.7087, 0.8212, 0.7057, 0.8509, 0.6866, 0.8477, 0.6971, 0.8191, 0.7461, 0.9437, 0.7315, 0.9422, 0.7258, 0.9875, 0.7523, 0.9806, 0.7713, 0.8671, 0.7492, 0.8524, 0.7396, 0.8955, 0.7537, 0.8991, 0.6971, 0.8191, 0.6866, 0.8477, 0.6573, 0.8046, 0.6617, 0.7991, 0.7952, 0.9156, 0.7713, 0.8671, 0.7537, 0.8991, 0.7898, 0.9217, 0.7877, 0.9341, 0.7461, 0.9437, 0.7523, 0.9806, 0.7909, 0.9417, 0.6971, 0.8191, 0.6617, 0.7991, 0.6573, 0.8046, 0.6866, 0.8477, 0.7315, 0.9422, 0.7258, 0.9875, 0.6723, 0.9316, 0.6786, 0.9205, 0.7461, 0.9437, 0.7523, 0.9806, 0.7258, 0.9875, 0.7315, 0.9422, 0.7713, 0.8671, 0.7537, 0.8991, 0.7396, 0.8955, 0.7492, 0.8524, 0.704, 0.752, 0.6598, 0.7803, 0.6626, 0.7864, 0.7039, 0.78, 0.7492, 0.8524, 0.7396, 0.8955, 0.6828, 0.8974, 0.6809, 0.8859, 0.7211, 0.7559, 0.704, 0.752, 0.7039, 0.78, 0.7149, 0.7817, 0.6809, 0.8859, 0.6828, 0.8974, 0.6605, 0.8994, 0.6571, 0.8927, 0.7367, 0.7693, 0.7211, 0.7559, 0.7149, 0.7817, 0.7319, 0.7868, 0.6786, 0.9205, 0.6723, 0.9316, 0.652, 0.9149, 0.658, 0.9105, 0.6571, 0.8927, 0.6605, 0.8994, 0.651, 0.9031, 0.7575, 0.7895, 0.76, 0.7737, 0.7367, 0.7693, 0.7319, 0.7868, 0.658, 0.9105, 0.652, 0.9149, 0.651, 0.9031, 0.7563, 0.8427, 0.7563, 0.8236, 0.7297, 0.8233, 0.7288, 0.8427, 0.7087, 0.8212, 0.6971, 0.8191, 0.6866, 0.8477, 0.7057, 0.8509, 0.7022, 0.7994, 0.6632, 0.7928, 0.6617, 0.7991, 0.6971, 0.8191, 0.7477, 0.9209, 0.7363, 0.9189, 0.7315, 0.9422, 0.7461, 0.9437, 0.7952, 0.9156, 0.7898, 0.9217, 0.7537, 0.8991, 0.7713, 0.8671, 0.7877, 0.9341, 0.7909, 0.9417, 0.7523, 0.9806, 0.7461, 0.9437, 0.7863, 0.9275, 0.7877, 0.9341, 0.7461, 0.9437, 0.7477, 0.9209, 0.7863, 0.9275, 0.7477, 0.9209, 0.7461, 0.9437, 0.7877, 0.9341, 0.7477, 0.9209, 0.7461, 0.9437, 0.7315, 0.9422, 0.7363, 0.9189, 0.7022, 0.7994, 0.6971, 0.8191, 0.6617, 0.7991, 0.6632, 0.7928, 0.7039, 0.78, 0.7022, 0.7994, 0.6632, 0.7928, 0.6626, 0.7864, 0.7315, 0.9422, 0.6786, 0.9205, 0.6723, 0.9316, 0.7258, 0.9875, 0.7898, 0.9217, 0.7863, 0.9275, 0.7477, 0.9209, 0.7537, 0.8991, 0.7363, 0.9189, 0.6833, 0.9094, 0.6786, 0.9205, 0.7315, 0.9422, 0.7121, 0.8009, 0.7087, 0.8212, 0.6971, 0.8191, 0.7022, 0.7994, 0.7396, 0.8955, 0.6828, 0.8974, 0.6833, 0.9094, 0.7363, 0.9189, 0.7149, 0.7817, 0.7121, 0.8009, 0.7022, 0.7994, 0.7039, 0.78, 0.7492, 0.8524, 0.6809, 0.8859, 0.6828, 0.8974, 0.7396, 0.8955, 0.704, 0.752, 0.7039, 0.78, 0.6626, 0.7864, 0.6598, 0.7803, 0.6833, 0.9094, 0.6606, 0.9053, 0.658, 0.9105, 0.6786, 0.9205, 0.7319, 0.7868, 0.7303, 0.8048, 0.7121, 0.8009, 0.7149, 0.7817, 0.6809, 0.8859, 0.6571, 0.8927, 0.6605, 0.8994, 0.6828, 0.8974, 0.7537, 0.8991, 0.7396, 0.8955, 0.7363, 0.9189, 0.7477, 0.9209, 0.7565, 0.806, 0.7303, 0.8048, 0.7319, 0.7868, 0.7575, 0.7895, 0.7575, 0.7895, 0.7319, 0.7868, 0.7367, 0.7693, 0.76, 0.7737, 0.7303, 0.8048, 0.7297, 0.8233, 0.7087, 0.8212, 0.7121, 0.8009, 0.7563, 0.8236, 0.7297, 0.8233, 0.7303, 0.8048, 0.7565, 0.806, 0.6828, 0.8974, 0.6605, 0.8994, 0.6606, 0.9053, 0.6833, 0.9094, 0.6786, 0.9205, 0.658, 0.9105, 0.652, 0.9149, 0.6723, 0.9316, 0.7898, 0.9217, 0.7537, 0.8991, 0.7477, 0.9209, 0.7863, 0.9275, 0.7537, 0.8991, 0.7477, 0.9209, 0.7363, 0.9189, 0.7396, 0.8955, 0.7039, 0.78, 0.6626, 0.7864, 0.6632, 0.7928, 0.7022, 0.7994, 0.7565, 0.806, 0.7575, 0.7895, 0.7319, 0.7868, 0.7303, 0.8048, 0.7396, 0.8955, 0.7363, 0.9189, 0.6833, 0.9094, 0.6828, 0.8974, 0.7149, 0.7817, 0.7039, 0.78, 0.7022, 0.7994, 0.7121, 0.8009, 0.7363, 0.9189, 0.7315, 0.9422, 0.6786, 0.9205, 0.6833, 0.9094, 0.7121, 0.8009, 0.7022, 0.7994, 0.6971, 0.8191, 0.7087, 0.8212, 0.7319, 0.7868, 0.7149, 0.7817, 0.7121, 0.8009, 0.7303, 0.8048, 0.6828, 0.8974, 0.6833, 0.9094, 0.6606, 0.9053, 0.6605, 0.8994, 0.7297, 0.8233, 0.7087, 0.8212, 0.7057, 0.8509, 0.7288, 0.8427, 0.6833, 0.9094, 0.6786, 0.9205, 0.658, 0.9105, 0.6606, 0.9053, 0.7563, 0.8236, 0.7565, 0.806, 0.7303, 0.8048, 0.7297, 0.8233, 0.6605, 0.8994, 0.6606, 0.9053, 0.651, 0.9031, 0.7303, 0.8048, 0.7121, 0.8009, 0.7087, 0.8212, 0.7297, 0.8233, 0.6606, 0.9053, 0.658, 0.9105, 0.651, 0.9031, 0.658, 0.9105, 0.651, 0.9031, 0.652, 0.9149, 0.6606, 0.9053, 0.651, 0.9031, 0.658, 0.9105, 0.7563, 0.8427, 0.7288, 0.8427, 0.7297, 0.8233, 0.7563, 0.8236, 0.6605, 0.8994, 0.651, 0.9031, 0.6606, 0.9053, 0.6571, 0.8927, 0.651, 0.9031, 0.6605, 0.8994, 0.7297, 0.8233, 0.7288, 0.8427, 0.7057, 0.8509, 0.7087, 0.8212, 0.7367, 0.7693, 0.7319, 0.7868, 0.7149, 0.7817, 0.7211, 0.7559, 0.7211, 0.7559, 0.7149, 0.7817, 0.7039, 0.78, 0.704, 0.752, 0.7087, 0.8212, 0.7057, 0.8509, 0.6866, 0.8477, 0.6971, 0.8191, 0.7461, 0.9437, 0.7315, 0.9422, 0.7258, 0.9875, 0.7523, 0.9806, 0.7713, 0.8671, 0.7492, 0.8524, 0.7396, 0.8955, 0.7537, 0.8991, 0.6971, 0.8191, 0.6866, 0.8477, 0.6573, 0.8046, 0.6617, 0.7991, 0.7952, 0.9156, 0.7713, 0.8671, 0.7537, 0.8991, 0.7898, 0.9217, 0.7877, 0.9341, 0.7461, 0.9437, 0.7523, 0.9806, 0.7909, 0.9417, 0.6971, 0.8191, 0.6617, 0.7991, 0.6573, 0.8046, 0.6866, 0.8477, 0.7315, 0.9422, 0.7258, 0.9875, 0.6723, 0.9316, 0.6786, 0.9205, 0.7461, 0.9437, 0.7523, 0.9806, 0.7258, 0.9875, 0.7315, 0.9422, 0.7713, 0.8671, 0.7537, 0.8991, 0.7396, 0.8955, 0.7492, 0.8524, 0.704, 0.752, 0.6598, 0.7803, 0.6626, 0.7864, 0.7039, 0.78, 0.7492, 0.8524, 0.7396, 0.8955, 0.6828, 0.8974, 0.6809, 0.8859, 0.7211, 0.7559, 0.704, 0.752, 0.7039, 0.78, 0.7149, 0.7817, 0.6809, 0.8859, 0.6828, 0.8974, 0.6605, 0.8994, 0.6571, 0.8927, 0.7367, 0.7693, 0.7211, 0.7559, 0.7149, 0.7817, 0.7319, 0.7868, 0.6786, 0.9205, 0.6723, 0.9316, 0.652, 0.9149, 0.658, 0.9105, 0.6571, 0.8927, 0.6605, 0.8994, 0.651, 0.9031, 0.7575, 0.7895, 0.76, 0.7737, 0.7367, 0.7693, 0.7319, 0.7868, 0.658, 0.9105, 0.652, 0.9149, 0.651, 0.9031, 0.7563, 0.8427, 0.7563, 0.8236, 0.7297, 0.8233, 0.7288, 0.8427])
me_cylinder_001.materials.append(mat_pole)
me_cylinder_001.use_remesh_preserve_volume = False
me_cylinder_001.use_remesh_preserve_attributes = False
me_cylinder_001.use_mirror_vertex_groups = False
me_cylinder_001.update()
me_cube_002 = bpy.data.meshes.new('Cube.002')
me_cube_002.from_pydata([(-1.0, -1.0, -1.0), (-1.0, -1.0, 1.0), (-1.0, 1.0, -1.0), (-1.0, 1.0, 1.0), (1.0, -1.0, -1.0), (1.0, -1.0, 1.0), (1.0, 1.0, -1.0), (1.0, 1.0, 1.0)], [], [(1, 3, 2, 0), (3, 7, 6, 2), (7, 5, 4, 6), (5, 1, 0, 4), (0, 2, 6, 4), (5, 7, 3, 1)])
me_cube_002.use_remesh_preserve_volume = False
me_cube_002.use_remesh_preserve_attributes = False
me_cube_002.use_mirror_vertex_groups = False
me_cube_002.update()
me_cube_001 = bpy.data.meshes.new('Cube.001')
me_cube_001.from_pydata([(-1.0, -1.0, -1.0), (-1.0, -1.0, 1.0), (-1.0, 1.0, -1.0), (-1.0, 1.0, 1.0), (1.0, -1.0, -1.0), (1.0, -1.0, 1.0), (1.0, 1.0, -1.0), (1.0, 1.0, 1.0)], [], [(1, 3, 2, 0), (3, 7, 6, 2), (7, 5, 4, 6), (5, 1, 0, 4), (0, 2, 6, 4), (5, 7, 3, 1)])
me_cube_001.use_remesh_preserve_volume = False
me_cube_001.use_remesh_preserve_attributes = False
me_cube_001.use_mirror_vertex_groups = False
me_cube_001.update()
me_cube = bpy.data.meshes.new('Cube')
me_cube.from_pydata([(-1.0, -1.0, -1.0), (-1.0, -1.0, 1.0), (-1.0, 1.0, -1.0), (-1.0, 1.0, 1.0), (1.0, -1.0, -1.0), (1.0, -1.0, 1.0), (1.0, 1.0, -1.0), (1.0, 1.0, 1.0)], [], [(1, 3, 2, 0), (3, 7, 6, 2), (7, 5, 4, 6), (5, 1, 0, 4), (0, 2, 6, 4), (5, 7, 3, 1)])
me_cube.use_remesh_preserve_volume = False
me_cube.use_remesh_preserve_attributes = False
me_cube.use_mirror_vertex_groups = False
me_cube.update()

# ---- objects
ob_pole1 = bpy.data.objects.new('pole1', me_cylinder_001)
ob_ubx_pole1_03 = bpy.data.objects.new('UBX_pole1_03', me_cube_002)
ob_ubx_pole1_02 = bpy.data.objects.new('UBX_pole1_02', me_cube_001)
ob_ubx_pole1_01 = bpy.data.objects.new('UBX_pole1_01', me_cube)

# ---- transforms, parenting, visibility, modifiers, constraints
ob_pole1.location = (0.0, 0.0, 0.0)
ob_pole1.lineart.crease_threshold = 0.0
_m = ob_pole1.modifiers.new('EdgeSplit', 'EDGE_SPLIT')
_m.use_edge_angle = False
ob_ubx_pole1_03.location = (0.2681, 12.6, 622.1)
ob_ubx_pole1_03.scale = (-101.3, 7.49, 36.41)
ob_ubx_pole1_03.lineart.crease_threshold = 0.0
ob_ubx_pole1_02.location = (0.2681, 12.6, 727.3)
ob_ubx_pole1_02.scale = (-82.75, 7.49, 36.41)
ob_ubx_pole1_02.lineart.crease_threshold = 0.0
ob_ubx_pole1_01.location = (-0.04442, 0.03238, 390.8)
ob_ubx_pole1_01.scale = (9.461, 9.461, 390.8)
ob_ubx_pole1_01.lineart.crease_threshold = 0.0

# ---- collection membership
col_collection_1.objects.link(ob_pole1)
col_collection_11.objects.link(ob_ubx_pole1_03)
col_collection_11.objects.link(ob_ubx_pole1_02)
col_collection_11.objects.link(ob_ubx_pole1_01)

# ---- scene / render settings (as saved in the file)
scene.frame_start = 1; scene.frame_end = 250; scene.frame_set(11)
scene.render.engine = 'BLENDER_EEVEE_NEXT'
scene.render.resolution_percentage = 50
scene.render.dither_intensity = 0.0
scene.render.bake_margin = 4
scene.cycles.use_denoising = False
scene.cycles.samples = 10
scene.cycles.sampling_pattern = 'TABULATED_SOBOL'
scene.cycles.light_sampling_threshold = 0.0
scene.cycles.use_adaptive_sampling = False
scene.cycles.use_light_tree = False
scene.cycles.blur_glossy = 0.0
scene.cycles.pixel_filter_type = 'GAUSSIAN'
scene.cycles.sample_clamp_indirect = 0.0
scene.view_settings.view_transform = 'Standard'
bpy.context.view_layer.update()

# ---- added for rendering (the .blend has no active camera and no usable light): camera, sun
cam_auto = bpy.data.cameras.new('AutoCamera')
cam_auto.lens = 50.0
cam_auto.sensor_width = 36.0
cam_auto.clip_end = 13210.1
ob_auto_camera = bpy.data.objects.new('AutoCamera', cam_auto)
scene.collection.objects.link(ob_auto_camera)
ob_auto_camera.location = (752.982, -896.472, 995.768)
ob_auto_camera.rotation_euler = (1.09748, -7.21219e-08, 0.694738)
scene.camera = ob_auto_camera
light_auto_sun = bpy.data.lights.new('AutoSun', 'SUN')
light_auto_sun.energy = 3.0
light_auto_sun.angle = 0.0523599
ob_auto_sun = bpy.data.objects.new('AutoSun', light_auto_sun)
scene.collection.objects.link(ob_auto_sun)
ob_auto_sun.rotation_euler = (0.872665, 0.174533, 0.523599)
bpy.context.view_layer.update()
